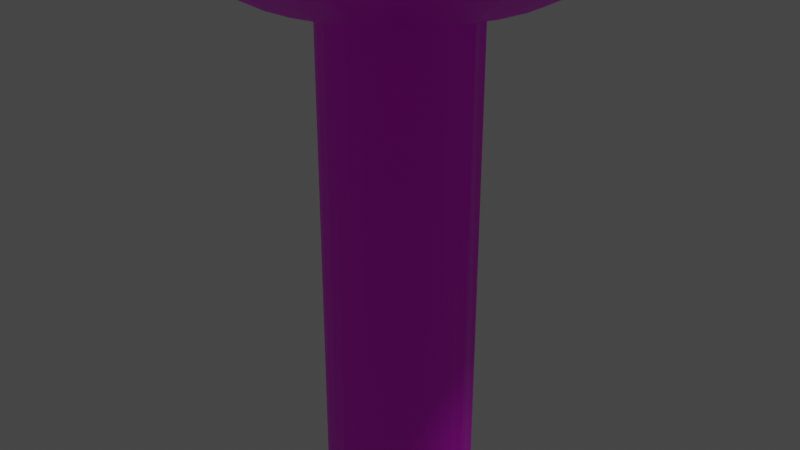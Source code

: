 # Source: SakuraTree.blend  (saved by Blender 3.4.6; exported with 4.5.12 LTS)
import bpy
from mathutils import Matrix  # noqa: F401  (used for matrix-valued properties, if any)

bpy.ops.wm.read_factory_settings(use_empty=True)
scene = bpy.context.scene
scene.name = 'Scene'

# ---- collections
col_collection = bpy.data.collections.new('Collection'); scene.collection.children.link(col_collection)

# ---- images (referenced by path relative to the original .blend; pixels are not part of the script)
import os
ASSET_DIR = os.environ.get("B2B_ASSET_DIR", "")  # directory of the original .blend (textures are referenced by path, not embedded)
HERE = os.path.dirname(os.path.abspath(__file__))  # packed textures are extracted next to this script under _unpacked/

def load_image(name, relpath, width, height, colorspace="sRGB"):
    """Load a texture the original file referenced (path relative to the .blend, or extracted next to this script)."""
    p = next((c for c in (os.path.join(HERE, relpath), os.path.join(ASSET_DIR, relpath)) if relpath and os.path.exists(c)), "")
    if p:
        img = bpy.data.images.load(p, check_existing=True)
        img.name = name
    else:  # same state as the original file: an image datablock whose file is absent (Cycles renders it pink)
        img = bpy.data.images.new(name, width, height)
        img.source = "FILE"
        img.filepath = "//" + (relpath or name)
    img.colorspace_settings.name = colorspace
    return img
img_sakuratreeuv_sphere_png = load_image('SakuraTreeUV-Sphere.png', 'SakuraTreeUV-Sphere.png', 1024, 1024, 'sRGB')
img_sakuratreeuv_cylinder_png = load_image('SakuraTreeUV-Cylinder.png', 'SakuraTreeUV-Cylinder.png', 1024, 1024, 'sRGB')

# ---- materials (node trees are filled in below, after node groups)
mat_material_001 = bpy.data.materials.new('Material.001')
mat_material_001.use_transparent_shadow = False
mat_material_002 = bpy.data.materials.new('Material.002')
mat_material_002.use_transparent_shadow = False

# ---- material node trees
mat_material_001.use_nodes = True; mat_material_001.node_tree.nodes.clear()
_N = mat_material_001.node_tree.nodes; _L = mat_material_001.node_tree.links
n0 = _N.new('ShaderNodeBsdfPrincipled'); n0.name = 'Principled BSDF'; n0.location = (10, 300)
n0.distribution = 'GGX'
n0.subsurface_method = 'RANDOM_WALK_SKIN'
n0.inputs[3].default_value = 1.45
n0.inputs[27].default_value = (0.0, 0.0, 0.0, 1.0)
n0.inputs[28].default_value = 1.0
n1 = _N.new('ShaderNodeOutputMaterial'); n1.name = 'Material Output'; n1.location = (300, 300)
n2 = _N.new('ShaderNodeTexImage'); n2.name = 'Image Texture'; n2.location = (-280, 271)
n2.image = img_sakuratreeuv_sphere_png
_L.new(n0.outputs[0], n1.inputs[0])
_L.new(n2.outputs[0], n0.inputs[0])
n1.is_active_output = True
mat_material_002.use_nodes = True; mat_material_002.node_tree.nodes.clear()
_N = mat_material_002.node_tree.nodes; _L = mat_material_002.node_tree.links
n0 = _N.new('ShaderNodeBsdfPrincipled'); n0.name = 'Principled BSDF'; n0.location = (10, 300)
n0.distribution = 'GGX'
n0.subsurface_method = 'RANDOM_WALK_SKIN'
n0.inputs[3].default_value = 1.45
n0.inputs[27].default_value = (0.0, 0.0, 0.0, 1.0)
n0.inputs[28].default_value = 1.0
n1 = _N.new('ShaderNodeOutputMaterial'); n1.name = 'Material Output'; n1.location = (300, 300)
n2 = _N.new('ShaderNodeTexImage'); n2.name = 'Image Texture'; n2.location = (-280, 271)
n2.image = img_sakuratreeuv_cylinder_png
_L.new(n0.outputs[0], n1.inputs[0])
_L.new(n2.outputs[0], n0.inputs[0])
n1.is_active_output = True

# ---- world
world_world = bpy.data.worlds.new('World'); scene.world = world_world
world_world.use_nodes = True; world_world.node_tree.nodes.clear()
_N = world_world.node_tree.nodes; _L = world_world.node_tree.links
n0 = _N.new('ShaderNodeOutputWorld'); n0.name = 'World Output'; n0.location = (300, 300)
n1 = _N.new('ShaderNodeBackground'); n1.name = 'Background'; n1.location = (10, 300)
n1.inputs[0].default_value = (0.05088, 0.05088, 0.05088, 1.0)
_L.new(n1.outputs[0], n0.inputs[0])
n0.is_active_output = True
world_world.color = (0.05088, 0.05088, 0.05088)
world_world.use_sun_shadow = False
world_world.sun_shadow_jitter_overblur = 0.0

# ---- cameras
cam_camera = bpy.data.cameras.new('Camera')
cam_camera.clip_end = 100.0
cam_camera.ortho_scale = 7.314

# ---- lights
light_light = bpy.data.lights.new('Light', 'POINT')
light_light.transmission_factor = 0.0
light_light.energy = 1000.0
light_light.shadow_soft_size = 0.1
light_light.shadow_maximum_resolution = 0.006
light_light.use_absolute_resolution = True

# ---- meshes
me_sphere = bpy.data.meshes.new('Sphere')
me_sphere.from_pydata([(0.0, 0.5556, 0.8315), (0.0, 0.8315, 0.5556), (0.0, 0.9808, 0.1951), (0.0, 1.0, 0.0), (0.0, 0.9808, -0.1951), (0.0, 0.8315, -0.5556), (0.03806, 0.1913, 0.9808), (0.07466, 0.3753, 0.9239), (0.1084, 0.5449, 0.8315), (0.1379, 0.6935, 0.7071), (0.1622, 0.8155, 0.5556), (0.1802, 0.9061, 0.3827), (0.1913, 0.9619, 0.1951), (0.1951, 0.9808, 0.0), (0.1913, 0.9619, -0.1951), (0.1802, 0.9061, -0.3827), (0.1622, 0.8155, -0.5556), (0.1379, 0.6935, -0.7071), (0.1084, 0.5449, -0.8315), (0.07466, 0.3753, -0.9239), (0.03806, 0.1913, -0.9808), (0.07466, 0.1802, 0.9808), (0.1464, 0.3536, 0.9239), (0.2126, 0.5133, 0.8315), (0.2706, 0.6533, 0.7071), (0.3182, 0.7682, 0.5556), (0.3536, 0.8536, 0.3827), (0.3753, 0.9061, 0.1951), (0.3827, 0.9239, 0.0), (0.3753, 0.9061, -0.1951), (0.3536, 0.8536, -0.3827), (0.3182, 0.7682, -0.5556), (0.2706, 0.6533, -0.7071), (0.2126, 0.5133, -0.8315), (0.1464, 0.3536, -0.9239), (0.07466, 0.1802, -0.9808), (0.1084, 0.1622, 0.9808), (0.2126, 0.3182, 0.9239), (0.3087, 0.4619, 0.8315), (0.3928, 0.5879, 0.7071), (0.4619, 0.6913, 0.5556), (0.5133, 0.7682, 0.3827), (0.5449, 0.8155, 0.1951), (0.5556, 0.8315, 0.0), (0.5449, 0.8155, -0.1951), (0.5133, 0.7682, -0.3827), (0.4619, 0.6913, -0.5556), (0.3928, 0.5879, -0.7071), (0.3087, 0.4619, -0.8315), (0.2126, 0.3182, -0.9239), (0.1084, 0.1622, -0.9808), (0.1379, 0.1379, 0.9808), (0.2706, 0.2706, 0.9239), (0.3928, 0.3928, 0.8315), (0.5, 0.5, 0.7071), (0.5879, 0.5879, 0.5556), (0.6533, 0.6533, 0.3827), (0.6935, 0.6935, 0.1951), (0.7071, 0.7071, 0.0), (0.6935, 0.6935, -0.1951), (0.6533, 0.6533, -0.3827), (0.5879, 0.5879, -0.5556), (0.5, 0.5, -0.7071), (0.3928, 0.3928, -0.8315), (0.2706, 0.2706, -0.9239), (0.1379, 0.1379, -0.9808), (0.1622, 0.1084, 0.9808), (0.3182, 0.2126, 0.9239), (0.4619, 0.3087, 0.8315), (0.5879, 0.3928, 0.7071), (0.6913, 0.4619, 0.5556), (0.7682, 0.5133, 0.3827), (0.8155, 0.5449, 0.1951), (0.8315, 0.5556, 0.0), (0.8155, 0.5449, -0.1951), (0.7682, 0.5133, -0.3827), (0.6913, 0.4619, -0.5556), (0.5879, 0.3928, -0.7071), (0.4619, 0.3087, -0.8315), (0.3182, 0.2126, -0.9239), (0.1622, 0.1084, -0.9808), (0.0, 0.0, 1.0), (0.1802, 0.07466, 0.9808), (0.3536, 0.1464, 0.9239), (0.5133, 0.2126, 0.8315), (0.6533, 0.2706, 0.7071), (0.7682, 0.3182, 0.5556), (0.8536, 0.3536, 0.3827), (0.9061, 0.3753, 0.1951), (0.9239, 0.3827, 0.0), (0.9061, 0.3753, -0.1951), (0.8536, 0.3536, -0.3827), (0.7682, 0.3182, -0.5556), (0.6533, 0.2706, -0.7071), (0.5133, 0.2126, -0.8315), (0.3536, 0.1464, -0.9239), (0.1802, 0.07466, -0.9808), (0.1913, 0.03806, 0.9808), (0.3753, 0.07466, 0.9239), (0.5449, 0.1084, 0.8315), (0.6935, 0.1379, 0.7071), (0.8155, 0.1622, 0.5556), (0.9061, 0.1802, 0.3827), (0.9619, 0.1913, 0.1951), (0.9808, 0.1951, 0.0), (0.9619, 0.1913, -0.1951), (0.9061, 0.1802, -0.3827), (0.8155, 0.1622, -0.5556), (0.6935, 0.1379, -0.7071), (0.5449, 0.1084, -0.8315), (0.3753, 0.07466, -0.9239), (0.1913, 0.03806, -0.9808), (0.1951, -1.118e-08, 0.9808), (0.3827, -2.235e-08, 0.9239), (0.5556, -5.215e-08, 0.8315), (0.7071, 1.49e-08, 0.7071), (0.8315, -8.941e-08, 0.5556), (0.9239, 4.47e-08, 0.3827), (0.9808, -8.941e-08, 0.1951), (1.0, -1.639e-07, 0.0), (0.9808, -8.941e-08, -0.1951), (0.9239, 4.47e-08, -0.3827), (0.8315, -8.941e-08, -0.5556), (0.7071, 1.49e-08, -0.7071), (0.5556, -5.215e-08, -0.8315), (0.3827, -2.235e-08, -0.9239), (0.1951, -1.118e-08, -0.9808), (0.1913, -0.03806, 0.9808), (0.3753, -0.07466, 0.9239), (0.5449, -0.1084, 0.8315), (0.6935, -0.1379, 0.7071), (0.8155, -0.1622, 0.5556), (0.9061, -0.1802, 0.3827), (0.9619, -0.1913, 0.1951), (0.9808, -0.1951, 0.0), (0.9619, -0.1913, -0.1951), (0.9061, -0.1802, -0.3827), (0.8155, -0.1622, -0.5556), (0.6935, -0.1379, -0.7071), (0.5449, -0.1084, -0.8315), (0.3753, -0.07466, -0.9239), (0.1913, -0.03806, -0.9808), (0.1802, -0.07466, 0.9808), (0.3536, -0.1464, 0.9239), (0.5133, -0.2126, 0.8315), (0.6533, -0.2706, 0.7071), (0.7682, -0.3182, 0.5556), (0.8536, -0.3536, 0.3827), (0.9061, -0.3753, 0.1951), (0.9239, -0.3827, 0.0), (0.9061, -0.3753, -0.1951), (0.8536, -0.3536, -0.3827), (0.7682, -0.3182, -0.5556), (0.6533, -0.2706, -0.7071), (0.5133, -0.2126, -0.8315), (0.3536, -0.1464, -0.9239), (0.1802, -0.07466, -0.9808), (0.1622, -0.1084, 0.9808), (0.3182, -0.2126, 0.9239), (0.4619, -0.3087, 0.8315), (0.5879, -0.3928, 0.7071), (0.6913, -0.4619, 0.5556), (0.7682, -0.5133, 0.3827), (0.8155, -0.5449, 0.1951), (0.8315, -0.5556, 0.0), (0.8155, -0.5449, -0.1951), (0.7682, -0.5133, -0.3827), (0.6913, -0.4619, -0.5556), (0.5879, -0.3928, -0.7071), (0.4619, -0.3087, -0.8315), (0.3182, -0.2126, -0.9239), (0.1622, -0.1084, -0.9808), (0.1379, -0.1379, 0.9808), (0.2706, -0.2706, 0.9239), (0.3928, -0.3928, 0.8315), (0.5, -0.5, 0.7071), (0.5879, -0.5879, 0.5556), (0.6533, -0.6533, 0.3827), (0.6935, -0.6935, 0.1951), (0.7071, -0.7071, 0.0), (0.6935, -0.6935, -0.1951), (0.6533, -0.6533, -0.3827), (0.5879, -0.5879, -0.5556), (0.5, -0.5, -0.7071), (0.3928, -0.3928, -0.8315), (0.2706, -0.2706, -0.9239), (0.1379, -0.1379, -0.9808), (0.1084, -0.1622, 0.9808), (0.2126, -0.3182, 0.9239), (0.3087, -0.4619, 0.8315), (0.3928, -0.5879, 0.7071), (0.4619, -0.6913, 0.5556), (0.5133, -0.7682, 0.3827), (0.5449, -0.8155, 0.1951), (0.5556, -0.8315, 0.0), (0.5449, -0.8155, -0.1951), (0.5133, -0.7682, -0.3827), (0.4619, -0.6913, -0.5556), (0.3928, -0.5879, -0.7071), (0.3087, -0.4619, -0.8315), (0.2126, -0.3182, -0.9239), (0.1084, -0.1622, -0.9808), (0.07466, -0.1802, 0.9808), (0.1464, -0.3536, 0.9239), (0.2126, -0.5133, 0.8315), (0.2706, -0.6533, 0.7071), (0.3182, -0.7682, 0.5556), (0.3536, -0.8536, 0.3827), (0.3753, -0.9061, 0.1951), (0.3827, -0.9239, 0.0), (0.3753, -0.9061, -0.1951), (0.3536, -0.8536, -0.3827), (0.3182, -0.7682, -0.5556), (0.2706, -0.6533, -0.7071), (0.2126, -0.5133, -0.8315), (0.1464, -0.3536, -0.9239), (0.07466, -0.1802, -0.9808), (0.03806, -0.1913, 0.9808), (0.07466, -0.3753, 0.9239), (0.1084, -0.5449, 0.8315), (0.1379, -0.6935, 0.7071), (0.1622, -0.8155, 0.5556), (0.1802, -0.9061, 0.3827), (0.1913, -0.9619, 0.1951), (0.1951, -0.9808, 0.0), (0.1913, -0.9619, -0.1951), (0.1802, -0.9061, -0.3827), (0.1622, -0.8155, -0.5556), (0.1379, -0.6935, -0.7071), (0.1084, -0.5449, -0.8315), (0.07466, -0.3753, -0.9239), (0.03806, -0.1913, -0.9808), (-7.451e-09, -0.1951, 0.9808), (-5.215e-08, -0.3827, 0.9239), (-9.686e-08, -0.5556, 0.8315), (-1.49e-08, -0.7071, 0.7071), (-1.043e-07, -0.8315, 0.5556), (2.98e-08, -0.9239, 0.3827), (-1.341e-07, -0.9808, 0.1951), (-3.278e-07, -1.0, 0.0), (-1.341e-07, -0.9808, -0.1951), (2.98e-08, -0.9239, -0.3827), (-1.043e-07, -0.8315, -0.5556), (-1.49e-08, -0.7071, -0.7071), (-9.686e-08, -0.5556, -0.8315), (-5.215e-08, -0.3827, -0.9239), (-7.451e-09, -0.1951, -0.9808), (-0.03806, -0.1913, 0.9808), (-0.07466, -0.3753, 0.9239), (-0.1084, -0.5449, 0.8315), (-0.1379, -0.6935, 0.7071), (-0.1622, -0.8155, 0.5556), (-0.1802, -0.9061, 0.3827), (-0.1913, -0.9619, 0.1951), (-0.1951, -0.9808, 0.0), (-0.1913, -0.9619, -0.1951), (-0.1802, -0.9061, -0.3827), (-0.1622, -0.8155, -0.5556), (-0.1379, -0.6935, -0.7071), (-0.1084, -0.5449, -0.8315), (-0.07466, -0.3753, -0.9239), (-0.03806, -0.1913, -0.9808), (-0.07466, -0.1802, 0.9808), (-0.1464, -0.3536, 0.9239), (-0.2126, -0.5133, 0.8315), (-0.2706, -0.6533, 0.7071), (-0.3182, -0.7682, 0.5556), (-0.3536, -0.8536, 0.3827), (-0.3753, -0.9061, 0.1951), (-0.3827, -0.9239, 0.0), (-0.3753, -0.9061, -0.1951), (-0.3536, -0.8536, -0.3827), (-0.3182, -0.7682, -0.5556), (-0.2706, -0.6533, -0.7071), (-0.2126, -0.5133, -0.8315), (-0.1464, -0.3536, -0.9239), (-0.07466, -0.1802, -0.9808), (-0.1084, -0.1622, 0.9808), (-0.2126, -0.3182, 0.9239), (-0.3087, -0.4619, 0.8315), (-0.3928, -0.5879, 0.7071), (-0.4619, -0.6913, 0.5556), (-0.5133, -0.7682, 0.3827), (-0.5449, -0.8155, 0.1951), (-0.5556, -0.8315, 0.0), (-0.5449, -0.8155, -0.1951), (-0.5133, -0.7682, -0.3827), (-0.4619, -0.6913, -0.5556), (-0.3928, -0.5879, -0.7071), (-0.3087, -0.4619, -0.8315), (-0.2126, -0.3182, -0.9239), (-0.1084, -0.1622, -0.9808), (-0.1379, -0.1379, 0.9808), (-0.2706, -0.2706, 0.9239), (-0.3928, -0.3928, 0.8315), (-0.5, -0.5, 0.7071), (-0.5879, -0.5879, 0.5556), (-0.6533, -0.6533, 0.3827), (-0.6935, -0.6935, 0.1951), (-0.7071, -0.7071, 0.0), (-0.6935, -0.6935, -0.1951), (-0.6533, -0.6533, -0.3827), (-0.5879, -0.5879, -0.5556), (-0.5, -0.5, -0.7071), (-0.3928, -0.3928, -0.8315), (-0.2706, -0.2706, -0.9239), (-0.1379, -0.1379, -0.9808), (0.0, 0.0, -1.0), (-0.1622, -0.1084, 0.9808), (-0.3182, -0.2126, 0.9239), (-0.4619, -0.3087, 0.8315), (-0.5879, -0.3928, 0.7071), (-0.6913, -0.4619, 0.5556), (-0.7682, -0.5133, 0.3827), (-0.8155, -0.5449, 0.1951), (-0.8315, -0.5556, 0.0), (-0.8155, -0.5449, -0.1951), (-0.7682, -0.5133, -0.3827), (-0.6913, -0.4619, -0.5556), (-0.5879, -0.3928, -0.7071), (-0.4619, -0.3087, -0.8315), (-0.3182, -0.2126, -0.9239), (-0.1622, -0.1084, -0.9808), (-0.1802, -0.07466, 0.9808), (-0.3536, -0.1464, 0.9239), (-0.5133, -0.2126, 0.8315), (-0.6533, -0.2706, 0.7071), (-0.7682, -0.3182, 0.5556), (-0.8536, -0.3536, 0.3827), (-0.9061, -0.3753, 0.1951), (-0.9239, -0.3827, 0.0), (-0.9061, -0.3753, -0.1951), (-0.8536, -0.3536, -0.3827), (-0.7682, -0.3182, -0.5556), (-0.6533, -0.2706, -0.7071), (-0.5133, -0.2126, -0.8315), (-0.3536, -0.1464, -0.9239), (-0.1802, -0.07466, -0.9808), (-0.1913, -0.03806, 0.9808), (-0.3753, -0.07466, 0.9239), (-0.5449, -0.1084, 0.8315), (-0.6935, -0.1379, 0.7071), (-0.8155, -0.1622, 0.5556), (-0.9061, -0.1802, 0.3827), (-0.9619, -0.1913, 0.1951), (-0.9808, -0.1951, 0.0), (-0.9619, -0.1913, -0.1951), (-0.9061, -0.1802, -0.3827), (-0.8155, -0.1622, -0.5556), (-0.6935, -0.1379, -0.7071), (-0.5449, -0.1084, -0.8315), (-0.3753, -0.07466, -0.9239), (-0.1913, -0.03806, -0.9808), (-0.1951, 1.863e-08, 0.9808), (-0.3827, 5.215e-08, 0.9239), (-0.5556, 1.49e-07, 0.8315), (-0.7071, 2.98e-08, 0.7071), (-0.8315, 1.639e-07, 0.5556), (-0.9239, 1.49e-08, 0.3827), (-0.9808, 2.682e-07, 0.1951), (-1.0, 4.47e-07, 0.0), (-0.9808, 2.682e-07, -0.1951), (-0.9239, 1.49e-08, -0.3827), (-0.8315, 1.639e-07, -0.5556), (-0.7071, 2.98e-08, -0.7071), (-0.5556, 1.49e-07, -0.8315), (-0.3827, 5.215e-08, -0.9239), (-0.1951, 1.863e-08, -0.9808), (-0.1913, 0.03806, 0.9808), (-0.3753, 0.07466, 0.9239), (-0.5449, 0.1084, 0.8315), (-0.6935, 0.1379, 0.7071), (-0.8155, 0.1622, 0.5556), (-0.9061, 0.1802, 0.3827), (-0.9619, 0.1913, 0.1951), (-0.9808, 0.1951, 0.0), (-0.9619, 0.1913, -0.1951), (-0.9061, 0.1802, -0.3827), (-0.8155, 0.1622, -0.5556), (-0.6935, 0.1379, -0.7071), (-0.5449, 0.1084, -0.8315), (-0.3753, 0.07466, -0.9239), (-0.1913, 0.03806, -0.9808), (-0.1802, 0.07466, 0.9808), (-0.3536, 0.1464, 0.9239), (-0.5133, 0.2126, 0.8315), (-0.6533, 0.2706, 0.7071), (-0.7682, 0.3182, 0.5556), (-0.8536, 0.3536, 0.3827), (-0.9061, 0.3753, 0.1951), (-0.9239, 0.3827, 0.0), (-0.9061, 0.3753, -0.1951), (-0.8536, 0.3536, -0.3827), (-0.7682, 0.3182, -0.5556), (-0.6533, 0.2706, -0.7071), (-0.5133, 0.2126, -0.8315), (-0.3536, 0.1464, -0.9239), (-0.1802, 0.07466, -0.9808), (-0.1622, 0.1084, 0.9808), (-0.3182, 0.2126, 0.9239), (-0.4619, 0.3087, 0.8315), (-0.5879, 0.3928, 0.7071), (-0.6913, 0.4619, 0.5556), (-0.7682, 0.5133, 0.3827), (-0.8155, 0.5449, 0.1951), (-0.8315, 0.5556, 0.0), (-0.8155, 0.5449, -0.1951), (-0.7682, 0.5133, -0.3827), (-0.6913, 0.4619, -0.5556), (-0.5879, 0.3928, -0.7071), (-0.4619, 0.3087, -0.8315), (-0.3182, 0.2126, -0.9239), (-0.1622, 0.1084, -0.9808), (-0.1379, 0.1379, 0.9808), (-0.2706, 0.2706, 0.9239), (-0.3928, 0.3928, 0.8315), (-0.5, 0.5, 0.7071), (-0.5879, 0.5879, 0.5556), (-0.6533, 0.6533, 0.3827), (-0.6935, 0.6935, 0.1951), (-0.7071, 0.7071, 0.0), (-0.6935, 0.6935, -0.1951), (-0.6533, 0.6533, -0.3827), (-0.5879, 0.5879, -0.5556), (-0.5, 0.5, -0.7071), (-0.3928, 0.3928, -0.8315), (-0.2706, 0.2706, -0.9239), (-0.1379, 0.1379, -0.9808), (-0.1084, 0.1622, 0.9808), (-0.2126, 0.3182, 0.9239), (-0.3087, 0.4619, 0.8315), (-0.3928, 0.5879, 0.7071), (-0.4619, 0.6913, 0.5556), (-0.5133, 0.7682, 0.3827), (-0.5449, 0.8155, 0.1951), (-0.5556, 0.8315, 0.0), (-0.5449, 0.8155, -0.1951), (-0.5133, 0.7682, -0.3827), (-0.4619, 0.6913, -0.5556), (-0.3928, 0.5879, -0.7071), (-0.3087, 0.4619, -0.8315), (-0.2126, 0.3182, -0.9239), (-0.1084, 0.1622, -0.9808), (-0.07466, 0.1802, 0.9808), (-0.1464, 0.3536, 0.9239), (-0.2126, 0.5133, 0.8315), (-0.2706, 0.6533, 0.7071), (-0.3182, 0.7682, 0.5556), (-0.3536, 0.8536, 0.3827), (-0.3753, 0.9061, 0.1951), (-0.3827, 0.9239, 0.0), (-0.3753, 0.9061, -0.1951), (-0.3536, 0.8536, -0.3827), (-0.3182, 0.7682, -0.5556), (-0.2706, 0.6533, -0.7071), (-0.2126, 0.5133, -0.8315), (-0.1464, 0.3536, -0.9239), (-0.07466, 0.1802, -0.9808), (-0.03806, 0.1913, 0.9808), (-0.07466, 0.3753, 0.9239), (-0.1084, 0.5449, 0.8315), (-0.1379, 0.6935, 0.7071), (-0.1622, 0.8155, 0.5556), (-0.1802, 0.9061, 0.3827), (-0.1913, 0.9619, 0.1951), (-0.1951, 0.9808, 0.0), (-0.1913, 0.9619, -0.1951), (-0.1802, 0.9061, -0.3827), (-0.1622, 0.8155, -0.5556), (-0.1379, 0.6935, -0.7071), (-0.1084, 0.5449, -0.8315), (-0.07466, 0.3753, -0.9239), (-0.03806, 0.1913, -0.9808), (1.49e-08, 0.1951, 0.9808), (6.706e-08, 0.3827, 0.9239), (8.941e-08, 0.7071, 0.7071), (5.96e-08, 0.9239, 0.3827), (5.96e-08, 0.9239, -0.3827), (8.941e-08, 0.7071, -0.7071), (2.161e-07, 0.5556, -0.8315), (6.706e-08, 0.3827, -0.9239), (1.49e-08, 0.1951, -0.9808)], [], [(473, 81, 6), (307, 481, 20), (4, 3, 13, 14), (474, 473, 6, 7), (477, 4, 14, 15), (0, 474, 7, 8), (5, 477, 15, 16), (475, 0, 8, 9), (478, 5, 16, 17), (1, 475, 9, 10), (479, 478, 17, 18), (476, 1, 10, 11), (480, 479, 18, 19), (2, 476, 11, 12), (481, 480, 19, 20), (3, 2, 12, 13), (12, 11, 26, 27), (20, 19, 34, 35), (13, 12, 27, 28), (6, 81, 21), (307, 20, 35), (14, 13, 28, 29), (7, 6, 21, 22), (15, 14, 29, 30), (8, 7, 22, 23), (16, 15, 30, 31), (9, 8, 23, 24), (17, 16, 31, 32), (10, 9, 24, 25), (18, 17, 32, 33), (11, 10, 25, 26), (19, 18, 33, 34), (31, 30, 45, 46), (24, 23, 38, 39), (32, 31, 46, 47), (25, 24, 39, 40), (33, 32, 47, 48), (26, 25, 40, 41), (34, 33, 48, 49), (27, 26, 41, 42), (35, 34, 49, 50), (28, 27, 42, 43), (21, 81, 36), (307, 35, 50), (29, 28, 43, 44), (22, 21, 36, 37), (30, 29, 44, 45), (23, 22, 37, 38), (50, 49, 64, 65), (43, 42, 57, 58), (36, 81, 51), (307, 50, 65), (44, 43, 58, 59), (37, 36, 51, 52), (45, 44, 59, 60), (38, 37, 52, 53), (46, 45, 60, 61), (39, 38, 53, 54), (47, 46, 61, 62), (40, 39, 54, 55), (48, 47, 62, 63), (41, 40, 55, 56), (49, 48, 63, 64), (42, 41, 56, 57), (62, 61, 76, 77), (55, 54, 69, 70), (63, 62, 77, 78), (56, 55, 70, 71), (64, 63, 78, 79), (57, 56, 71, 72), (65, 64, 79, 80), (58, 57, 72, 73), (51, 81, 66), (307, 65, 80), (59, 58, 73, 74), (52, 51, 66, 67), (60, 59, 74, 75), (53, 52, 67, 68), (61, 60, 75, 76), (54, 53, 68, 69), (66, 81, 82), (307, 80, 96), (74, 73, 89, 90), (67, 66, 82, 83), (75, 74, 90, 91), (68, 67, 83, 84), (76, 75, 91, 92), (69, 68, 84, 85), (77, 76, 92, 93), (70, 69, 85, 86), (78, 77, 93, 94), (71, 70, 86, 87), (79, 78, 94, 95), (72, 71, 87, 88), (80, 79, 95, 96), (73, 72, 88, 89), (86, 85, 100, 101), (94, 93, 108, 109), (87, 86, 101, 102), (95, 94, 109, 110), (88, 87, 102, 103), (96, 95, 110, 111), (89, 88, 103, 104), (82, 81, 97), (307, 96, 111), (90, 89, 104, 105), (83, 82, 97, 98), (91, 90, 105, 106), (84, 83, 98, 99), (92, 91, 106, 107), (85, 84, 99, 100), (93, 92, 107, 108), (105, 104, 119, 120), (98, 97, 112, 113), (106, 105, 120, 121), (99, 98, 113, 114), (107, 106, 121, 122), (100, 99, 114, 115), (108, 107, 122, 123), (101, 100, 115, 116), (109, 108, 123, 124), (102, 101, 116, 117), (110, 109, 124, 125), (103, 102, 117, 118), (111, 110, 125, 126), (104, 103, 118, 119), (97, 81, 112), (307, 111, 126), (124, 123, 138, 139), (117, 116, 131, 132), (125, 124, 139, 140), (118, 117, 132, 133), (126, 125, 140, 141), (119, 118, 133, 134), (112, 81, 127), (307, 126, 141), (120, 119, 134, 135), (113, 112, 127, 128), (121, 120, 135, 136), (114, 113, 128, 129), (122, 121, 136, 137), (115, 114, 129, 130), (123, 122, 137, 138), (116, 115, 130, 131), (128, 127, 142, 143), (136, 135, 150, 151), (129, 128, 143, 144), (137, 136, 151, 152), (130, 129, 144, 145), (138, 137, 152, 153), (131, 130, 145, 146), (139, 138, 153, 154), (132, 131, 146, 147), (140, 139, 154, 155), (133, 132, 147, 148), (141, 140, 155, 156), (134, 133, 148, 149), (127, 81, 142), (307, 141, 156), (135, 134, 149, 150), (147, 146, 161, 162), (155, 154, 169, 170), (148, 147, 162, 163), (156, 155, 170, 171), (149, 148, 163, 164), (142, 81, 157), (307, 156, 171), (150, 149, 164, 165), (143, 142, 157, 158), (151, 150, 165, 166), (144, 143, 158, 159), (152, 151, 166, 167), (145, 144, 159, 160), (153, 152, 167, 168), (146, 145, 160, 161), (154, 153, 168, 169), (166, 165, 180, 181), (159, 158, 173, 174), (167, 166, 181, 182), (160, 159, 174, 175), (168, 167, 182, 183), (161, 160, 175, 176), (169, 168, 183, 184), (162, 161, 176, 177), (170, 169, 184, 185), (163, 162, 177, 178), (171, 170, 185, 186), (164, 163, 178, 179), (157, 81, 172), (307, 171, 186), (165, 164, 179, 180), (158, 157, 172, 173), (185, 184, 199, 200), (178, 177, 192, 193), (186, 185, 200, 201), (179, 178, 193, 194), (172, 81, 187), (307, 186, 201), (180, 179, 194, 195), (173, 172, 187, 188), (181, 180, 195, 196), (174, 173, 188, 189), (182, 181, 196, 197), (175, 174, 189, 190), (183, 182, 197, 198), (176, 175, 190, 191), (184, 183, 198, 199), (177, 176, 191, 192), (197, 196, 211, 212), (190, 189, 204, 205), (198, 197, 212, 213), (191, 190, 205, 206), (199, 198, 213, 214), (192, 191, 206, 207), (200, 199, 214, 215), (193, 192, 207, 208), (201, 200, 215, 216), (194, 193, 208, 209), (187, 81, 202), (307, 201, 216), (195, 194, 209, 210), (188, 187, 202, 203), (196, 195, 210, 211), (189, 188, 203, 204), (216, 215, 230, 231), (209, 208, 223, 224), (202, 81, 217), (307, 216, 231), (210, 209, 224, 225), (203, 202, 217, 218), (211, 210, 225, 226), (204, 203, 218, 219), (212, 211, 226, 227), (205, 204, 219, 220), (213, 212, 227, 228), (206, 205, 220, 221), (214, 213, 228, 229), (207, 206, 221, 222), (215, 214, 229, 230), (208, 207, 222, 223), (220, 219, 234, 235), (228, 227, 242, 243), (221, 220, 235, 236), (229, 228, 243, 244), (222, 221, 236, 237), (230, 229, 244, 245), (223, 222, 237, 238), (231, 230, 245, 246), (224, 223, 238, 239), (217, 81, 232), (307, 231, 246), (225, 224, 239, 240), (218, 217, 232, 233), (226, 225, 240, 241), (219, 218, 233, 234), (227, 226, 241, 242), (239, 238, 253, 254), (232, 81, 247), (307, 246, 261), (240, 239, 254, 255), (233, 232, 247, 248), (241, 240, 255, 256), (234, 233, 248, 249), (242, 241, 256, 257), (235, 234, 249, 250), (243, 242, 257, 258), (236, 235, 250, 251), (244, 243, 258, 259), (237, 236, 251, 252), (245, 244, 259, 260), (238, 237, 252, 253), (246, 245, 260, 261), (258, 257, 272, 273), (251, 250, 265, 266), (259, 258, 273, 274), (252, 251, 266, 267), (260, 259, 274, 275), (253, 252, 267, 268), (261, 260, 275, 276), (254, 253, 268, 269), (247, 81, 262), (307, 261, 276), (255, 254, 269, 270), (248, 247, 262, 263), (256, 255, 270, 271), (249, 248, 263, 264), (257, 256, 271, 272), (250, 249, 264, 265), (262, 81, 277), (307, 276, 291), (270, 269, 284, 285), (263, 262, 277, 278), (271, 270, 285, 286), (264, 263, 278, 279), (272, 271, 286, 287), (265, 264, 279, 280), (273, 272, 287, 288), (266, 265, 280, 281), (274, 273, 288, 289), (267, 266, 281, 282), (275, 274, 289, 290), (268, 267, 282, 283), (276, 275, 290, 291), (269, 268, 283, 284), (281, 280, 295, 296), (289, 288, 303, 304), (282, 281, 296, 297), (290, 289, 304, 305), (283, 282, 297, 298), (291, 290, 305, 306), (284, 283, 298, 299), (277, 81, 292), (307, 291, 306), (285, 284, 299, 300), (278, 277, 292, 293), (286, 285, 300, 301), (279, 278, 293, 294), (287, 286, 301, 302), (280, 279, 294, 295), (288, 287, 302, 303), (300, 299, 315, 316), (293, 292, 308, 309), (301, 300, 316, 317), (294, 293, 309, 310), (302, 301, 317, 318), (295, 294, 310, 311), (303, 302, 318, 319), (296, 295, 311, 312), (304, 303, 319, 320), (297, 296, 312, 313), (305, 304, 320, 321), (298, 297, 313, 314), (306, 305, 321, 322), (299, 298, 314, 315), (292, 81, 308), (307, 306, 322), (320, 319, 334, 335), (313, 312, 327, 328), (321, 320, 335, 336), (314, 313, 328, 329), (322, 321, 336, 337), (315, 314, 329, 330), (308, 81, 323), (307, 322, 337), (316, 315, 330, 331), (309, 308, 323, 324), (317, 316, 331, 332), (310, 309, 324, 325), (318, 317, 332, 333), (311, 310, 325, 326), (319, 318, 333, 334), (312, 311, 326, 327), (332, 331, 346, 347), (325, 324, 339, 340), (333, 332, 347, 348), (326, 325, 340, 341), (334, 333, 348, 349), (327, 326, 341, 342), (335, 334, 349, 350), (328, 327, 342, 343), (336, 335, 350, 351), (329, 328, 343, 344), (337, 336, 351, 352), (330, 329, 344, 345), (323, 81, 338), (307, 337, 352), (331, 330, 345, 346), (324, 323, 338, 339), (351, 350, 365, 366), (344, 343, 358, 359), (352, 351, 366, 367), (345, 344, 359, 360), (338, 81, 353), (307, 352, 367), (346, 345, 360, 361), (339, 338, 353, 354), (347, 346, 361, 362), (340, 339, 354, 355), (348, 347, 362, 363), (341, 340, 355, 356), (349, 348, 363, 364), (342, 341, 356, 357), (350, 349, 364, 365), (343, 342, 357, 358), (355, 354, 369, 370), (363, 362, 377, 378), (356, 355, 370, 371), (364, 363, 378, 379), (357, 356, 371, 372), (365, 364, 379, 380), (358, 357, 372, 373), (366, 365, 380, 381), (359, 358, 373, 374), (367, 366, 381, 382), (360, 359, 374, 375), (353, 81, 368), (307, 367, 382), (361, 360, 375, 376), (354, 353, 368, 369), (362, 361, 376, 377), (374, 373, 388, 389), (382, 381, 396, 397), (375, 374, 389, 390), (368, 81, 383), (307, 382, 397), (376, 375, 390, 391), (369, 368, 383, 384), (377, 376, 391, 392), (370, 369, 384, 385), (378, 377, 392, 393), (371, 370, 385, 386), (379, 378, 393, 394), (372, 371, 386, 387), (380, 379, 394, 395), (373, 372, 387, 388), (381, 380, 395, 396), (393, 392, 407, 408), (386, 385, 400, 401), (394, 393, 408, 409), (387, 386, 401, 402), (395, 394, 409, 410), (388, 387, 402, 403), (396, 395, 410, 411), (389, 388, 403, 404), (397, 396, 411, 412), (390, 389, 404, 405), (383, 81, 398), (307, 397, 412), (391, 390, 405, 406), (384, 383, 398, 399), (392, 391, 406, 407), (385, 384, 399, 400), (412, 411, 426, 427), (405, 404, 419, 420), (398, 81, 413), (307, 412, 427), (406, 405, 420, 421), (399, 398, 413, 414), (407, 406, 421, 422), (400, 399, 414, 415), (408, 407, 422, 423), (401, 400, 415, 416), (409, 408, 423, 424), (402, 401, 416, 417), (410, 409, 424, 425), (403, 402, 417, 418), (411, 410, 425, 426), (404, 403, 418, 419), (416, 415, 430, 431), (424, 423, 438, 439), (417, 416, 431, 432), (425, 424, 439, 440), (418, 417, 432, 433), (426, 425, 440, 441), (419, 418, 433, 434), (427, 426, 441, 442), (420, 419, 434, 435), (413, 81, 428), (307, 427, 442), (421, 420, 435, 436), (414, 413, 428, 429), (422, 421, 436, 437), (415, 414, 429, 430), (423, 422, 437, 438), (435, 434, 449, 450), (428, 81, 443), (307, 442, 457), (436, 435, 450, 451), (429, 428, 443, 444), (437, 436, 451, 452), (430, 429, 444, 445), (438, 437, 452, 453), (431, 430, 445, 446), (439, 438, 453, 454), (432, 431, 446, 447), (440, 439, 454, 455), (433, 432, 447, 448), (441, 440, 455, 456), (434, 433, 448, 449), (442, 441, 456, 457), (454, 453, 468, 469), (447, 446, 461, 462), (455, 454, 469, 470), (448, 447, 462, 463), (456, 455, 470, 471), (449, 448, 463, 464), (457, 456, 471, 472), (450, 449, 464, 465), (443, 81, 458), (307, 457, 472), (451, 450, 465, 466), (444, 443, 458, 459), (452, 451, 466, 467), (445, 444, 459, 460), (453, 452, 467, 468), (446, 445, 460, 461), (307, 472, 481), (466, 465, 3, 4), (459, 458, 473, 474), (467, 466, 4, 477), (460, 459, 474, 0), (468, 467, 477, 5), (461, 460, 0, 475), (469, 468, 5, 478), (462, 461, 475, 1), (470, 469, 478, 479), (463, 462, 1, 476), (471, 470, 479, 480), (464, 463, 476, 2), (472, 471, 480, 481), (465, 464, 2, 3), (458, 81, 473)])
_uv = me_sphere.uv_layers.new(name='UVMap')
_uv.uv.foreach_set('vector', [0.971, 0.1156, 0.9999, 0.1228, 0.971, 0.13, 0.09128, 0.3426, 0.05101, 0.3465, 0.05109, 0.3382, 0.7401, 0.1156, 0.769, 0.1156, 0.769, 0.13, 0.7401, 0.13, 0.9422, 0.1156, 0.971, 0.1156, 0.971, 0.13, 0.9422, 0.13, 0.7113, 0.1156, 0.7401, 0.1156, 0.7401, 0.13, 0.7113, 0.13, 0.9133, 0.1156, 0.9422, 0.1156, 0.9422, 0.13, 0.9133, 0.13, 0.6824, 0.1156, 0.7113, 0.1156, 0.7113, 0.13, 0.6824, 0.13, 0.8844, 0.1156, 0.9133, 0.1156, 0.9133, 0.13, 0.8844, 0.13, 0.6535, 0.1156, 0.6824, 0.1156, 0.6824, 0.13, 0.6535, 0.13, 0.8556, 0.1156, 0.8844, 0.1156, 0.8844, 0.13, 0.8556, 0.13, 0.6247, 0.1156, 0.6535, 0.1156, 0.6535, 0.13, 0.6247, 0.13, 0.8267, 0.1156, 0.8556, 0.1156, 0.8556, 0.13, 0.8267, 0.13, 0.5958, 0.1156, 0.6247, 0.1156, 0.6247, 0.13, 0.5958, 0.13, 0.7979, 0.1156, 0.8267, 0.1156, 0.8267, 0.13, 0.7979, 0.13, 0.05101, 0.3465, 0.007126, 0.3505, 0.007384, 0.3327, 0.05109, 0.3382, 0.769, 0.1156, 0.7979, 0.1156, 0.7979, 0.13, 0.769, 0.13, 0.7979, 0.13, 0.8267, 0.13, 0.8267, 0.1444, 0.7979, 0.1444, 0.05109, 0.3382, 0.007384, 0.3327, 0.01141, 0.3153, 0.05292, 0.3301, 0.769, 0.13, 0.7979, 0.13, 0.7979, 0.1444, 0.769, 0.1444, 0.971, 0.13, 0.9999, 0.1372, 0.971, 0.1444, 0.09128, 0.3426, 0.05109, 0.3382, 0.05292, 0.3301, 0.7401, 0.13, 0.769, 0.13, 0.769, 0.1444, 0.7401, 0.1444, 0.9422, 0.13, 0.971, 0.13, 0.971, 0.1444, 0.9422, 0.1444, 0.7113, 0.13, 0.7401, 0.13, 0.7401, 0.1444, 0.7113, 0.1444, 0.9133, 0.13, 0.9422, 0.13, 0.9422, 0.1444, 0.9133, 0.1444, 0.6824, 0.13, 0.7113, 0.13, 0.7113, 0.1444, 0.6824, 0.1444, 0.8844, 0.13, 0.9133, 0.13, 0.9133, 0.1444, 0.8844, 0.1444, 0.6535, 0.13, 0.6824, 0.13, 0.6824, 0.1444, 0.6535, 0.1444, 0.8556, 0.13, 0.8844, 0.13, 0.8844, 0.1444, 0.8556, 0.1444, 0.6247, 0.13, 0.6535, 0.13, 0.6535, 0.1444, 0.6247, 0.1444, 0.8267, 0.13, 0.8556, 0.13, 0.8556, 0.1444, 0.8267, 0.1444, 0.5958, 0.13, 0.6247, 0.13, 0.6247, 0.1444, 0.5958, 0.1444, 0.6824, 0.1444, 0.7113, 0.1444, 0.7113, 0.1589, 0.6824, 0.1589, 0.8844, 0.1444, 0.9133, 0.1444, 0.9133, 0.1589, 0.8844, 0.1589, 0.6535, 0.1444, 0.6824, 0.1444, 0.6824, 0.1589, 0.6535, 0.1589, 0.8556, 0.1444, 0.8844, 0.1444, 0.8844, 0.1589, 0.8556, 0.1589, 0.6247, 0.1444, 0.6535, 0.1444, 0.6535, 0.1589, 0.6247, 0.1589, 0.8267, 0.1444, 0.8556, 0.1444, 0.8556, 0.1589, 0.8267, 0.1589, 0.5958, 0.1444, 0.6247, 0.1444, 0.6247, 0.1589, 0.5958, 0.1589, 0.7979, 0.1444, 0.8267, 0.1444, 0.8267, 0.1589, 0.7979, 0.1589, 0.05292, 0.3301, 0.01141, 0.3153, 0.01904, 0.2992, 0.05639, 0.3227, 0.769, 0.1444, 0.7979, 0.1444, 0.7979, 0.1589, 0.769, 0.1589, 0.971, 0.1444, 0.9999, 0.1516, 0.971, 0.1589, 0.09128, 0.3426, 0.05292, 0.3301, 0.05639, 0.3227, 0.7401, 0.1444, 0.769, 0.1444, 0.769, 0.1589, 0.7401, 0.1589, 0.9422, 0.1444, 0.971, 0.1444, 0.971, 0.1589, 0.9422, 0.1589, 0.7113, 0.1444, 0.7401, 0.1444, 0.7401, 0.1589, 0.7113, 0.1589, 0.9133, 0.1444, 0.9422, 0.1444, 0.9422, 0.1589, 0.9133, 0.1589, 0.05639, 0.3227, 0.01904, 0.2992, 0.03001, 0.285, 0.06135, 0.3161, 0.769, 0.1589, 0.7979, 0.1589, 0.7979, 0.1733, 0.769, 0.1733, 0.971, 0.1589, 0.9999, 0.1661, 0.971, 0.1733, 0.09128, 0.3426, 0.05639, 0.3227, 0.06135, 0.3161, 0.7401, 0.1589, 0.769, 0.1589, 0.769, 0.1733, 0.7401, 0.1733, 0.9422, 0.1589, 0.971, 0.1589, 0.971, 0.1733, 0.9422, 0.1733, 0.7113, 0.1589, 0.7401, 0.1589, 0.7401, 0.1733, 0.7113, 0.1733, 0.9133, 0.1589, 0.9422, 0.1589, 0.9422, 0.1733, 0.9133, 0.1733, 0.6824, 0.1589, 0.7113, 0.1589, 0.7113, 0.1733, 0.6824, 0.1733, 0.8844, 0.1589, 0.9133, 0.1589, 0.9133, 0.1733, 0.8844, 0.1733, 0.6535, 0.1589, 0.6824, 0.1589, 0.6824, 0.1733, 0.6535, 0.1733, 0.8556, 0.1589, 0.8844, 0.1589, 0.8844, 0.1733, 0.8556, 0.1733, 0.6247, 0.1589, 0.6535, 0.1589, 0.6535, 0.1733, 0.6247, 0.1733, 0.8267, 0.1589, 0.8556, 0.1589, 0.8556, 0.1733, 0.8267, 0.1733, 0.5958, 0.1589, 0.6247, 0.1589, 0.6247, 0.1733, 0.5958, 0.1733, 0.7979, 0.1589, 0.8267, 0.1589, 0.8267, 0.1733, 0.7979, 0.1733, 0.6535, 0.1733, 0.6824, 0.1733, 0.6824, 0.1877, 0.6535, 0.1877, 0.8556, 0.1733, 0.8844, 0.1733, 0.8844, 0.1877, 0.8556, 0.1877, 0.6247, 0.1733, 0.6535, 0.1733, 0.6535, 0.1877, 0.6247, 0.1877, 0.8267, 0.1733, 0.8556, 0.1733, 0.8556, 0.1877, 0.8267, 0.1877, 0.03001, 0.285, 0.0001043, 0.2455, 0.02371, 0.2309, 0.04464, 0.2746, 0.7979, 0.1733, 0.8267, 0.1733, 0.8267, 0.1877, 0.7979, 0.1877, 0.06135, 0.3161, 0.03001, 0.285, 0.04464, 0.2746, 0.06755, 0.3108, 0.769, 0.1733, 0.7979, 0.1733, 0.7979, 0.1877, 0.769, 0.1877, 0.971, 0.1733, 0.9999, 0.1805, 0.971, 0.1877, 0.09128, 0.3426, 0.06135, 0.3161, 0.06755, 0.3108, 0.7401, 0.1733, 0.769, 0.1733, 0.769, 0.1877, 0.7401, 0.1877, 0.9422, 0.1733, 0.971, 0.1733, 0.971, 0.1877, 0.9422, 0.1877, 0.7113, 0.1733, 0.7401, 0.1733, 0.7401, 0.1877, 0.7113, 0.1877, 0.9133, 0.1733, 0.9422, 0.1733, 0.9422, 0.1877, 0.9133, 0.1877, 0.6824, 0.1733, 0.7113, 0.1733, 0.7113, 0.1877, 0.6824, 0.1877, 0.8844, 0.1733, 0.9133, 0.1733, 0.9133, 0.1877, 0.8844, 0.1877, 0.971, 0.1877, 0.9999, 0.1949, 0.971, 0.2021, 0.09128, 0.3426, 0.06755, 0.3108, 0.07462, 0.307, 0.7401, 0.1877, 0.769, 0.1877, 0.769, 0.2021, 0.7401, 0.2021, 0.9422, 0.1877, 0.971, 0.1877, 0.971, 0.2021, 0.9422, 0.2021, 0.7113, 0.1877, 0.7401, 0.1877, 0.7401, 0.2021, 0.7113, 0.2021, 0.9133, 0.1877, 0.9422, 0.1877, 0.9422, 0.2021, 0.9133, 0.2021, 0.6824, 0.1877, 0.7113, 0.1877, 0.7113, 0.2021, 0.6824, 0.2021, 0.8844, 0.1877, 0.9133, 0.1877, 0.9133, 0.2021, 0.8844, 0.2021, 0.6535, 0.1877, 0.6824, 0.1877, 0.6824, 0.2021, 0.6535, 0.2021, 0.8556, 0.1877, 0.8844, 0.1877, 0.8844, 0.2021, 0.8556, 0.2021, 0.02371, 0.2309, 0.008043, 0.1807, 0.04465, 0.1727, 0.05022, 0.2234, 0.8267, 0.1877, 0.8556, 0.1877, 0.8556, 0.2021, 0.8267, 0.2021, 0.04464, 0.2746, 0.02371, 0.2309, 0.05022, 0.2234, 0.06051, 0.2679, 0.7979, 0.1877, 0.8267, 0.1877, 0.8267, 0.2021, 0.7979, 0.2021, 0.06755, 0.3108, 0.04464, 0.2746, 0.06051, 0.2679, 0.07462, 0.307, 0.769, 0.1877, 0.7979, 0.1877, 0.7979, 0.2021, 0.769, 0.2021, 0.8556, 0.2021, 0.8844, 0.2021, 0.8844, 0.2166, 0.8556, 0.2166, 0.05022, 0.2234, 0.04465, 0.1727, 0.08113, 0.1751, 0.07604, 0.2217, 0.8267, 0.2021, 0.8556, 0.2021, 0.8556, 0.2166, 0.8267, 0.2166, 0.06051, 0.2679, 0.05022, 0.2234, 0.07604, 0.2217, 0.07671, 0.2648, 0.7979, 0.2021, 0.8267, 0.2021, 0.8267, 0.2166, 0.7979, 0.2166, 0.07462, 0.307, 0.06051, 0.2679, 0.07671, 0.2648, 0.08217, 0.3048, 0.769, 0.2021, 0.7979, 0.2021, 0.7979, 0.2166, 0.769, 0.2166, 0.971, 0.2021, 0.9999, 0.2094, 0.971, 0.2166, 0.09128, 0.3426, 0.07462, 0.307, 0.08217, 0.3048, 0.7401, 0.2021, 0.769, 0.2021, 0.769, 0.2166, 0.7401, 0.2166, 0.9422, 0.2021, 0.971, 0.2021, 0.971, 0.2166, 0.9422, 0.2166, 0.7113, 0.2021, 0.7401, 0.2021, 0.7401, 0.2166, 0.7113, 0.2166, 0.9133, 0.2021, 0.9422, 0.2021, 0.9422, 0.2166, 0.9133, 0.2166, 0.6824, 0.2021, 0.7113, 0.2021, 0.7113, 0.2166, 0.6824, 0.2166, 0.8844, 0.2021, 0.9133, 0.2021, 0.9133, 0.2166, 0.8844, 0.2166, 0.04465, 0.1727, 0.04776, 0.1175, 0.09357, 0.1238, 0.08113, 0.1751, 0.7401, 0.2166, 0.769, 0.2166, 0.769, 0.231, 0.7401, 0.231, 0.9422, 0.2166, 0.971, 0.2166, 0.971, 0.231, 0.9422, 0.231, 0.1192, 0.0722, 0.1534, 0.02334, 0.1996, 0.05929, 0.1619, 0.1008, 0.9133, 0.2166, 0.9422, 0.2166, 0.9422, 0.231, 0.9133, 0.231, 0.09357, 0.1238, 0.1192, 0.0722, 0.1619, 0.1008, 0.1332, 0.1422, 0.8844, 0.2166, 0.9133, 0.2166, 0.9133, 0.231, 0.8844, 0.231, 0.08113, 0.1751, 0.09357, 0.1238, 0.1332, 0.1422, 0.1132, 0.1841, 0.8556, 0.2166, 0.8844, 0.2166, 0.8844, 0.231, 0.8556, 0.231, 0.07604, 0.2217, 0.08113, 0.1751, 0.1132, 0.1841, 0.1, 0.2251, 0.8267, 0.2166, 0.8556, 0.2166, 0.8556, 0.231, 0.8267, 0.231, 0.07671, 0.2648, 0.07604, 0.2217, 0.1, 0.2251, 0.09244, 0.2652, 0.7979, 0.2166, 0.8267, 0.2166, 0.8267, 0.231, 0.7979, 0.231, 0.08217, 0.3048, 0.07671, 0.2648, 0.09244, 0.2652, 0.08983, 0.3042, 0.769, 0.2166, 0.7979, 0.2166, 0.7979, 0.231, 0.769, 0.231, 0.971, 0.2166, 0.9999, 0.2238, 0.971, 0.231, 0.09128, 0.3426, 0.08217, 0.3048, 0.08983, 0.3042, 0.1, 0.2251, 0.1132, 0.1841, 0.1403, 0.1977, 0.1213, 0.2327, 0.8267, 0.231, 0.8556, 0.231, 0.8556, 0.2454, 0.8267, 0.2454, 0.09244, 0.2652, 0.1, 0.2251, 0.1213, 0.2327, 0.1071, 0.2686, 0.7979, 0.231, 0.8267, 0.231, 0.8267, 0.2454, 0.7979, 0.2454, 0.08983, 0.3042, 0.09244, 0.2652, 0.1071, 0.2686, 0.09727, 0.3051, 0.2502, 0.02587, 0.3069, 0.0001043, 0.3313, 0.05614, 0.2773, 0.07703, 0.971, 0.231, 0.9999, 0.2382, 0.971, 0.2454, 0.09128, 0.3426, 0.08983, 0.3042, 0.09727, 0.3051, 0.1996, 0.05929, 0.2502, 0.02587, 0.2773, 0.07703, 0.2322, 0.1021, 0.9422, 0.231, 0.971, 0.231, 0.971, 0.2454, 0.9422, 0.2454, 0.1619, 0.1008, 0.1996, 0.05929, 0.2322, 0.1021, 0.195, 0.1317, 0.9133, 0.231, 0.9422, 0.231, 0.9422, 0.2454, 0.9133, 0.2454, 0.1332, 0.1422, 0.1619, 0.1008, 0.195, 0.1317, 0.1646, 0.1638, 0.8844, 0.231, 0.9133, 0.231, 0.9133, 0.2454, 0.8844, 0.2454, 0.1132, 0.1841, 0.1332, 0.1422, 0.1646, 0.1638, 0.1403, 0.1977, 0.8556, 0.231, 0.8844, 0.231, 0.8844, 0.2454, 0.8556, 0.2454, 0.9422, 0.2454, 0.971, 0.2454, 0.971, 0.2599, 0.9422, 0.2599, 0.195, 0.1317, 0.2322, 0.1021, 0.2555, 0.141, 0.22, 0.1627, 0.9133, 0.2454, 0.9422, 0.2454, 0.9422, 0.2599, 0.9133, 0.2599, 0.1646, 0.1638, 0.195, 0.1317, 0.22, 0.1627, 0.1892, 0.1873, 0.8844, 0.2454, 0.9133, 0.2454, 0.9133, 0.2599, 0.8844, 0.2599, 0.1403, 0.1977, 0.1646, 0.1638, 0.1892, 0.1873, 0.1625, 0.2143, 0.4568, 0.05768, 0.5199, 0.07426, 0.5102, 0.1191, 0.4497, 0.1083, 0.1213, 0.2327, 0.1403, 0.1977, 0.1625, 0.2143, 0.1396, 0.2433, 0.3933, 0.05081, 0.4568, 0.05768, 0.4497, 0.1083, 0.3941, 0.1051, 0.1071, 0.2686, 0.1213, 0.2327, 0.1396, 0.2433, 0.1203, 0.2744, 0.3313, 0.05614, 0.3933, 0.05081, 0.3941, 0.1051, 0.3424, 0.1101, 0.09727, 0.3051, 0.1071, 0.2686, 0.1203, 0.2744, 0.1042, 0.3074, 0.2773, 0.07703, 0.3313, 0.05614, 0.3424, 0.1101, 0.2963, 0.123, 0.971, 0.2454, 0.9999, 0.2527, 0.971, 0.2599, 0.09128, 0.3426, 0.09727, 0.3051, 0.1042, 0.3074, 0.2322, 0.1021, 0.2773, 0.07703, 0.2963, 0.123, 0.2555, 0.141, 0.3941, 0.1051, 0.4497, 0.1083, 0.445, 0.1538, 0.3953, 0.1516, 0.1203, 0.2744, 0.1396, 0.2433, 0.1549, 0.2561, 0.1317, 0.2821, 0.3424, 0.1101, 0.3941, 0.1051, 0.3953, 0.1516, 0.3502, 0.1555, 0.1042, 0.3074, 0.1203, 0.2744, 0.1317, 0.2821, 0.1105, 0.3109, 0.2963, 0.123, 0.3424, 0.1101, 0.3502, 0.1555, 0.3095, 0.164, 0.971, 0.2599, 0.9999, 0.2671, 0.971, 0.2743, 0.09128, 0.3426, 0.1042, 0.3074, 0.1105, 0.3109, 0.2555, 0.141, 0.2963, 0.123, 0.3095, 0.164, 0.2724, 0.1769, 0.9422, 0.2599, 0.971, 0.2599, 0.971, 0.2743, 0.9422, 0.2743, 0.22, 0.1627, 0.2555, 0.141, 0.2724, 0.1769, 0.2388, 0.1929, 0.9133, 0.2599, 0.9422, 0.2599, 0.9422, 0.2743, 0.9133, 0.2743, 0.1892, 0.1873, 0.22, 0.1627, 0.2388, 0.1929, 0.2082, 0.2115, 0.8844, 0.2599, 0.9133, 0.2599, 0.9133, 0.2743, 0.8844, 0.2743, 0.1625, 0.2143, 0.1892, 0.1873, 0.2082, 0.2115, 0.1804, 0.2326, 0.4497, 0.1083, 0.5102, 0.1191, 0.502, 0.1633, 0.445, 0.1538, 0.1396, 0.2433, 0.1625, 0.2143, 0.1804, 0.2326, 0.1549, 0.2561, 0.2388, 0.1929, 0.2724, 0.1769, 0.2845, 0.2105, 0.2527, 0.222, 0.9133, 0.2743, 0.9422, 0.2743, 0.9422, 0.2887, 0.9133, 0.2887, 0.2082, 0.2115, 0.2388, 0.1929, 0.2527, 0.222, 0.2227, 0.2358, 0.502, 0.1633, 0.5584, 0.1907, 0.545, 0.2225, 0.4904, 0.203, 0.1804, 0.2326, 0.2082, 0.2115, 0.2227, 0.2358, 0.1944, 0.2519, 0.445, 0.1538, 0.502, 0.1633, 0.4904, 0.203, 0.4407, 0.1946, 0.1549, 0.2561, 0.1804, 0.2326, 0.1944, 0.2519, 0.1673, 0.2703, 0.3953, 0.1516, 0.445, 0.1538, 0.4407, 0.1946, 0.3961, 0.1926, 0.1317, 0.2821, 0.1549, 0.2561, 0.1673, 0.2703, 0.1412, 0.2914, 0.3502, 0.1555, 0.3953, 0.1516, 0.3961, 0.1926, 0.3557, 0.1952, 0.1105, 0.3109, 0.1317, 0.2821, 0.1412, 0.2914, 0.1159, 0.3154, 0.3095, 0.164, 0.3502, 0.1555, 0.3557, 0.1952, 0.3187, 0.2015, 0.971, 0.2743, 0.9999, 0.2815, 0.971, 0.2887, 0.09128, 0.3426, 0.1105, 0.3109, 0.1159, 0.3154, 0.2724, 0.1769, 0.3095, 0.164, 0.3187, 0.2015, 0.2845, 0.2105, 0.9422, 0.2743, 0.971, 0.2743, 0.971, 0.2887, 0.9422, 0.2887, 0.1412, 0.2914, 0.1673, 0.2703, 0.1769, 0.2856, 0.1488, 0.3017, 0.3557, 0.1952, 0.3961, 0.1926, 0.3964, 0.2298, 0.3595, 0.2313, 0.1159, 0.3154, 0.1412, 0.2914, 0.1488, 0.3017, 0.1204, 0.3206, 0.3187, 0.2015, 0.3557, 0.1952, 0.3595, 0.2313, 0.3251, 0.2358, 0.971, 0.2887, 0.9999, 0.296, 0.971, 0.3032, 0.09128, 0.3426, 0.1159, 0.3154, 0.1204, 0.3206, 0.2845, 0.2105, 0.3187, 0.2015, 0.3251, 0.2358, 0.2932, 0.242, 0.9422, 0.2887, 0.971, 0.2887, 0.971, 0.3032, 0.9422, 0.3032, 0.2527, 0.222, 0.2845, 0.2105, 0.2932, 0.242, 0.2628, 0.2501, 0.545, 0.2225, 0.5956, 0.256, 0.5844, 0.2761, 0.532, 0.2521, 0.2227, 0.2358, 0.2527, 0.222, 0.2628, 0.2501, 0.2335, 0.26, 0.4904, 0.203, 0.545, 0.2225, 0.532, 0.2521, 0.4821, 0.238, 0.1944, 0.2519, 0.2227, 0.2358, 0.2335, 0.26, 0.205, 0.2718, 0.4407, 0.1946, 0.4904, 0.203, 0.4821, 0.238, 0.437, 0.2315, 0.1673, 0.2703, 0.1944, 0.2519, 0.205, 0.2718, 0.1769, 0.2856, 0.3961, 0.1926, 0.4407, 0.1946, 0.437, 0.2315, 0.3964, 0.2298, 0.2335, 0.26, 0.2628, 0.2501, 0.2698, 0.2772, 0.2411, 0.2839, 0.4821, 0.238, 0.532, 0.2521, 0.5232, 0.2801, 0.4762, 0.2703, 0.205, 0.2718, 0.2335, 0.26, 0.2411, 0.2839, 0.2127, 0.2919, 0.437, 0.2315, 0.4821, 0.238, 0.4762, 0.2703, 0.4342, 0.2656, 0.1769, 0.2856, 0.205, 0.2718, 0.2127, 0.2919, 0.1839, 0.3015, 0.3964, 0.2298, 0.437, 0.2315, 0.4342, 0.2656, 0.3964, 0.2642, 0.1488, 0.3017, 0.1769, 0.2856, 0.1839, 0.3015, 0.1545, 0.3129, 0.3595, 0.2313, 0.3964, 0.2298, 0.3964, 0.2642, 0.3618, 0.2651, 0.1204, 0.3206, 0.1488, 0.3017, 0.1545, 0.3129, 0.1237, 0.3265, 0.3251, 0.2358, 0.3595, 0.2313, 0.3618, 0.2651, 0.3296, 0.2677, 0.971, 0.3032, 0.9999, 0.3104, 0.971, 0.3176, 0.09128, 0.3426, 0.1204, 0.3206, 0.1237, 0.3265, 0.2932, 0.242, 0.3251, 0.2358, 0.3296, 0.2677, 0.2991, 0.2718, 0.9422, 0.3032, 0.971, 0.3032, 0.971, 0.3176, 0.9422, 0.3176, 0.2628, 0.2501, 0.2932, 0.242, 0.2991, 0.2718, 0.2698, 0.2772, 0.532, 0.2521, 0.5844, 0.2761, 0.5758, 0.2969, 0.5232, 0.2801, 0.1237, 0.3265, 0.1545, 0.3129, 0.1583, 0.3247, 0.126, 0.3329, 0.3296, 0.2677, 0.3618, 0.2651, 0.3632, 0.2969, 0.3323, 0.2983, 0.971, 0.3176, 0.9999, 0.3248, 0.971, 0.332, 0.09128, 0.3426, 0.1237, 0.3265, 0.126, 0.3329, 0.2991, 0.2718, 0.3296, 0.2677, 0.3323, 0.2983, 0.3028, 0.3006, 0.9422, 0.3176, 0.971, 0.3176, 0.971, 0.332, 0.9422, 0.332, 0.2698, 0.2772, 0.2991, 0.2718, 0.3028, 0.3006, 0.2742, 0.3037, 0.5232, 0.2801, 0.5758, 0.2969, 0.5697, 0.3181, 0.5173, 0.3071, 0.2411, 0.2839, 0.2698, 0.2772, 0.2742, 0.3037, 0.246, 0.3075, 0.4762, 0.2703, 0.5232, 0.2801, 0.5173, 0.3071, 0.4721, 0.3008, 0.2127, 0.2919, 0.2411, 0.2839, 0.246, 0.3075, 0.2176, 0.3122, 0.4342, 0.2656, 0.4762, 0.2703, 0.4721, 0.3008, 0.4321, 0.2977, 0.1839, 0.3015, 0.2127, 0.2919, 0.2176, 0.3122, 0.1886, 0.3179, 0.3964, 0.2642, 0.4342, 0.2656, 0.4321, 0.2977, 0.3962, 0.2966, 0.1545, 0.3129, 0.1839, 0.3015, 0.1886, 0.3179, 0.1583, 0.3247, 0.3618, 0.2651, 0.3964, 0.2642, 0.3962, 0.2966, 0.3632, 0.2969, 0.4721, 0.3008, 0.5173, 0.3071, 0.5138, 0.3333, 0.4697, 0.3301, 0.2176, 0.3122, 0.246, 0.3075, 0.2484, 0.331, 0.2201, 0.3325, 0.4321, 0.2977, 0.4721, 0.3008, 0.4697, 0.3301, 0.4308, 0.3285, 0.1886, 0.3179, 0.2176, 0.3122, 0.2201, 0.3325, 0.1908, 0.3344, 0.3962, 0.2966, 0.4321, 0.2977, 0.4308, 0.3285, 0.3959, 0.3278, 0.1583, 0.3247, 0.1886, 0.3179, 0.1908, 0.3344, 0.1601, 0.3367, 0.3632, 0.2969, 0.3962, 0.2966, 0.3959, 0.3278, 0.3637, 0.3277, 0.126, 0.3329, 0.1583, 0.3247, 0.1601, 0.3367, 0.1271, 0.3394, 0.3323, 0.2983, 0.3632, 0.2969, 0.3637, 0.3277, 0.3337, 0.3281, 0.971, 0.332, 0.9999, 0.3392, 0.971, 0.3465, 0.09128, 0.3426, 0.126, 0.3329, 0.1271, 0.3394, 0.3028, 0.3006, 0.3323, 0.2983, 0.3337, 0.3281, 0.3047, 0.3288, 0.9422, 0.332, 0.971, 0.332, 0.971, 0.3465, 0.9422, 0.3465, 0.2742, 0.3037, 0.3028, 0.3006, 0.3047, 0.3288, 0.2764, 0.3297, 0.5173, 0.3071, 0.5697, 0.3181, 0.5656, 0.3393, 0.5138, 0.3333, 0.246, 0.3075, 0.2742, 0.3037, 0.2764, 0.3297, 0.2484, 0.331, 0.3337, 0.3281, 0.3637, 0.3277, 0.3637, 0.358, 0.3336, 0.3576, 0.971, 0.3465, 0.9999, 0.3537, 0.971, 0.3609, 0.09128, 0.3426, 0.1271, 0.3394, 0.1271, 0.3461, 0.3047, 0.3288, 0.3337, 0.3281, 0.3336, 0.3576, 0.3047, 0.3567, 0.9422, 0.3465, 0.971, 0.3465, 0.971, 0.3609, 0.9422, 0.3609, 0.2764, 0.3297, 0.3047, 0.3288, 0.3047, 0.3567, 0.2765, 0.3557, 0.5138, 0.3333, 0.5656, 0.3393, 0.5635, 0.3603, 0.5124, 0.3592, 0.2484, 0.331, 0.2764, 0.3297, 0.2765, 0.3557, 0.2485, 0.3544, 0.4697, 0.3301, 0.5138, 0.3333, 0.5124, 0.3592, 0.4687, 0.3588, 0.2201, 0.3325, 0.2484, 0.331, 0.2485, 0.3544, 0.2201, 0.3529, 0.4308, 0.3285, 0.4697, 0.3301, 0.4687, 0.3588, 0.4303, 0.3587, 0.1908, 0.3344, 0.2201, 0.3325, 0.2201, 0.3529, 0.1909, 0.3511, 0.3959, 0.3278, 0.4308, 0.3285, 0.4303, 0.3587, 0.3956, 0.3584, 0.1601, 0.3367, 0.1908, 0.3344, 0.1909, 0.3511, 0.1601, 0.3489, 0.3637, 0.3277, 0.3959, 0.3278, 0.3956, 0.3584, 0.3637, 0.358, 0.1271, 0.3394, 0.1601, 0.3367, 0.1601, 0.3489, 0.1271, 0.3461, 0.2201, 0.3529, 0.2485, 0.3544, 0.2462, 0.3779, 0.2178, 0.3732, 0.4303, 0.3587, 0.4687, 0.3588, 0.4693, 0.3875, 0.4305, 0.3889, 0.1909, 0.3511, 0.2201, 0.3529, 0.2178, 0.3732, 0.1886, 0.3677, 0.3956, 0.3584, 0.4303, 0.3587, 0.4305, 0.3889, 0.3953, 0.3891, 0.1601, 0.3489, 0.1909, 0.3511, 0.1886, 0.3677, 0.1582, 0.3609, 0.3637, 0.358, 0.3956, 0.3584, 0.3953, 0.3891, 0.363, 0.3886, 0.1271, 0.3461, 0.1601, 0.3489, 0.1582, 0.3609, 0.1259, 0.3527, 0.3336, 0.3576, 0.3637, 0.358, 0.363, 0.3886, 0.3324, 0.3872, 0.971, 0.3609, 0.9999, 0.3681, 0.971, 0.3753, 0.09128, 0.3426, 0.1271, 0.3461, 0.1259, 0.3527, 0.3047, 0.3567, 0.3336, 0.3576, 0.3324, 0.3872, 0.303, 0.3848, 0.9422, 0.3609, 0.971, 0.3609, 0.971, 0.3753, 0.9422, 0.3753, 0.2765, 0.3557, 0.3047, 0.3567, 0.303, 0.3848, 0.2745, 0.3817, 0.5124, 0.3592, 0.5635, 0.3603, 0.5635, 0.381, 0.513, 0.3848, 0.2485, 0.3544, 0.2765, 0.3557, 0.2745, 0.3817, 0.2462, 0.3779, 0.4687, 0.3588, 0.5124, 0.3592, 0.513, 0.3848, 0.4693, 0.3875, 0.971, 0.3753, 0.9999, 0.3825, 0.971, 0.3898, 0.09128, 0.3426, 0.1259, 0.3527, 0.1236, 0.359, 0.303, 0.3848, 0.3324, 0.3872, 0.3298, 0.4176, 0.2995, 0.4136, 0.9422, 0.3753, 0.971, 0.3753, 0.971, 0.3898, 0.9422, 0.3898, 0.2745, 0.3817, 0.303, 0.3848, 0.2995, 0.4136, 0.2703, 0.4082, 0.513, 0.3848, 0.5635, 0.381, 0.5656, 0.4014, 0.5159, 0.4106, 0.2462, 0.3779, 0.2745, 0.3817, 0.2703, 0.4082, 0.2415, 0.4016, 0.4693, 0.3875, 0.513, 0.3848, 0.5159, 0.4106, 0.4716, 0.4167, 0.2178, 0.3732, 0.2462, 0.3779, 0.2415, 0.4016, 0.2129, 0.3936, 0.4305, 0.3889, 0.4693, 0.3875, 0.4716, 0.4167, 0.4317, 0.4199, 0.1886, 0.3677, 0.2178, 0.3732, 0.2129, 0.3936, 0.184, 0.3841, 0.3953, 0.3891, 0.4305, 0.3889, 0.4317, 0.4199, 0.3953, 0.4208, 0.1582, 0.3609, 0.1886, 0.3677, 0.184, 0.3841, 0.1544, 0.3727, 0.363, 0.3886, 0.3953, 0.3891, 0.3953, 0.4208, 0.3616, 0.42, 0.1259, 0.3527, 0.1582, 0.3609, 0.1544, 0.3727, 0.1236, 0.359, 0.3324, 0.3872, 0.363, 0.3886, 0.3616, 0.42, 0.3298, 0.4176, 0.4317, 0.4199, 0.4716, 0.4167, 0.4758, 0.4469, 0.4339, 0.4523, 0.184, 0.3841, 0.2129, 0.3936, 0.2054, 0.4139, 0.177, 0.4001, 0.3953, 0.4208, 0.4317, 0.4199, 0.4339, 0.4523, 0.3954, 0.454, 0.1544, 0.3727, 0.184, 0.3841, 0.177, 0.4001, 0.1487, 0.3839, 0.3616, 0.42, 0.3953, 0.4208, 0.3954, 0.454, 0.3595, 0.453, 0.1236, 0.359, 0.1544, 0.3727, 0.1487, 0.3839, 0.1202, 0.3649, 0.3298, 0.4176, 0.3616, 0.42, 0.3595, 0.453, 0.3259, 0.4494, 0.971, 0.3898, 0.9999, 0.397, 0.971, 0.4042, 0.09128, 0.3426, 0.1236, 0.359, 0.1202, 0.3649, 0.2995, 0.4136, 0.3298, 0.4176, 0.3259, 0.4494, 0.294, 0.4434, 0.9422, 0.3898, 0.971, 0.3898, 0.971, 0.4042, 0.9422, 0.4042, 0.2703, 0.4082, 0.2995, 0.4136, 0.294, 0.4434, 0.2636, 0.4354, 0.5159, 0.4106, 0.5656, 0.4014, 0.5701, 0.4212, 0.5214, 0.4367, 0.2415, 0.4016, 0.2703, 0.4082, 0.2636, 0.4354, 0.2341, 0.4257, 0.4716, 0.4167, 0.5159, 0.4106, 0.5214, 0.4367, 0.4758, 0.4469, 0.2129, 0.3936, 0.2415, 0.4016, 0.2341, 0.4257, 0.2054, 0.4139, 0.294, 0.4434, 0.3259, 0.4494, 0.3201, 0.4833, 0.286, 0.4748, 0.9422, 0.4042, 0.971, 0.4042, 0.971, 0.4186, 0.9422, 0.4186, 0.2636, 0.4354, 0.294, 0.4434, 0.286, 0.4748, 0.254, 0.4636, 0.5214, 0.4367, 0.5701, 0.4212, 0.5775, 0.44, 0.5301, 0.4636, 0.2341, 0.4257, 0.2636, 0.4354, 0.254, 0.4636, 0.2236, 0.4502, 0.4758, 0.4469, 0.5214, 0.4367, 0.5301, 0.4636, 0.4824, 0.4787, 0.2054, 0.4139, 0.2341, 0.4257, 0.2236, 0.4502, 0.1949, 0.4341, 0.4339, 0.4523, 0.4758, 0.4469, 0.4824, 0.4787, 0.4376, 0.4869, 0.177, 0.4001, 0.2054, 0.4139, 0.1949, 0.4341, 0.1674, 0.4155, 0.3954, 0.454, 0.4339, 0.4523, 0.4376, 0.4869, 0.3958, 0.4899, 0.1487, 0.3839, 0.177, 0.4001, 0.1674, 0.4155, 0.141, 0.3943, 0.3595, 0.453, 0.3954, 0.454, 0.3958, 0.4899, 0.3567, 0.4885, 0.1202, 0.3649, 0.1487, 0.3839, 0.141, 0.3943, 0.1157, 0.3701, 0.3259, 0.4494, 0.3595, 0.453, 0.3567, 0.4885, 0.3201, 0.4833, 0.971, 0.4042, 0.9999, 0.4114, 0.971, 0.4186, 0.09128, 0.3426, 0.1202, 0.3649, 0.1157, 0.3701, 0.1674, 0.4155, 0.1949, 0.4341, 0.1809, 0.4537, 0.155, 0.43, 0.3958, 0.4899, 0.4376, 0.4869, 0.4432, 0.5247, 0.3967, 0.5298, 0.141, 0.3943, 0.1674, 0.4155, 0.155, 0.43, 0.1314, 0.4036, 0.3567, 0.4885, 0.3958, 0.4899, 0.3967, 0.5298, 0.3527, 0.5279, 0.1157, 0.3701, 0.141, 0.3943, 0.1314, 0.4036, 0.1102, 0.3745, 0.3201, 0.4833, 0.3567, 0.4885, 0.3527, 0.5279, 0.312, 0.5202, 0.971, 0.4186, 0.9999, 0.4258, 0.971, 0.4331, 0.09128, 0.3426, 0.1157, 0.3701, 0.1102, 0.3745, 0.286, 0.4748, 0.3201, 0.4833, 0.312, 0.5202, 0.2747, 0.5087, 0.9422, 0.4186, 0.971, 0.4186, 0.971, 0.4331, 0.9422, 0.4331, 0.254, 0.4636, 0.286, 0.4748, 0.2747, 0.5087, 0.2405, 0.4934, 0.9133, 0.4186, 0.9422, 0.4186, 0.9422, 0.4331, 0.9133, 0.4331, 0.2236, 0.4502, 0.254, 0.4636, 0.2405, 0.4934, 0.2093, 0.4748, 0.4824, 0.4787, 0.5301, 0.4636, 0.5401, 0.491, 0.4922, 0.5128, 0.1949, 0.4341, 0.2236, 0.4502, 0.2093, 0.4748, 0.1809, 0.4537, 0.4376, 0.4869, 0.4824, 0.4787, 0.4922, 0.5128, 0.4432, 0.5247, 0.2405, 0.4934, 0.2747, 0.5087, 0.2592, 0.546, 0.2223, 0.5245, 0.9133, 0.4331, 0.9422, 0.4331, 0.9422, 0.4475, 0.9133, 0.4475, 0.2093, 0.4748, 0.2405, 0.4934, 0.2223, 0.5245, 0.1904, 0.4998, 0.8844, 0.4331, 0.9133, 0.4331, 0.9133, 0.4475, 0.8844, 0.4475, 0.1809, 0.4537, 0.2093, 0.4748, 0.1904, 0.4998, 0.163, 0.4726, 0.4432, 0.5247, 0.4922, 0.5128, 0.5021, 0.549, 0.4519, 0.5661, 0.155, 0.43, 0.1809, 0.4537, 0.163, 0.4726, 0.1396, 0.4431, 0.3967, 0.5298, 0.4432, 0.5247, 0.4519, 0.5661, 0.3984, 0.5767, 0.1314, 0.4036, 0.155, 0.43, 0.1396, 0.4431, 0.1199, 0.4115, 0.3527, 0.5279, 0.3967, 0.5298, 0.3984, 0.5767, 0.3468, 0.5716, 0.1102, 0.3745, 0.1314, 0.4036, 0.1199, 0.4115, 0.1039, 0.378, 0.312, 0.5202, 0.3527, 0.5279, 0.3468, 0.5716, 0.301, 0.5616, 0.971, 0.4331, 0.9999, 0.4403, 0.971, 0.4475, 0.09128, 0.3426, 0.1102, 0.3745, 0.1039, 0.378, 0.2747, 0.5087, 0.312, 0.5202, 0.301, 0.5616, 0.2592, 0.546, 0.9422, 0.4331, 0.971, 0.4331, 0.971, 0.4475, 0.9422, 0.4475, 0.1199, 0.4115, 0.1396, 0.4431, 0.121, 0.454, 0.1065, 0.4173, 0.3468, 0.5716, 0.3984, 0.5767, 0.3925, 0.6266, 0.3381, 0.6205, 0.1039, 0.378, 0.1199, 0.4115, 0.1065, 0.4173, 0.0969, 0.3802, 0.301, 0.5616, 0.3468, 0.5716, 0.3381, 0.6205, 0.2862, 0.6089, 0.971, 0.4475, 0.9999, 0.4547, 0.971, 0.4619, 0.09128, 0.3426, 0.1039, 0.378, 0.0969, 0.3802, 0.2592, 0.546, 0.301, 0.5616, 0.2862, 0.6089, 0.2367, 0.5885, 0.9422, 0.4475, 0.971, 0.4475, 0.971, 0.4619, 0.9422, 0.4619, 0.2223, 0.5245, 0.2592, 0.546, 0.2367, 0.5885, 0.1973, 0.5569, 0.9133, 0.4475, 0.9422, 0.4475, 0.9422, 0.4619, 0.9133, 0.4619, 0.1904, 0.4998, 0.2223, 0.5245, 0.1973, 0.5569, 0.1658, 0.5245, 0.8844, 0.4475, 0.9133, 0.4475, 0.9133, 0.4619, 0.8844, 0.4619, 0.163, 0.4726, 0.1904, 0.4998, 0.1658, 0.5245, 0.1406, 0.4898, 0.8556, 0.4475, 0.8844, 0.4475, 0.8844, 0.4619, 0.8556, 0.4619, 0.1396, 0.4431, 0.163, 0.4726, 0.1406, 0.4898, 0.121, 0.454, 0.8267, 0.4475, 0.8556, 0.4475, 0.8556, 0.4619, 0.8267, 0.4619, 0.9133, 0.0001043, 0.9422, 0.0001043, 0.9422, 0.01454, 0.9133, 0.01454, 0.1658, 0.5245, 0.1973, 0.5569, 0.1631, 0.5891, 0.1346, 0.5464, 0.8844, 0.0001043, 0.9133, 0.0001043, 0.9133, 0.01454, 0.8844, 0.01454, 0.1406, 0.4898, 0.1658, 0.5245, 0.1346, 0.5464, 0.1132, 0.5043, 0.8556, 0.0001043, 0.8844, 0.0001043, 0.8844, 0.01454, 0.8556, 0.01454, 0.121, 0.454, 0.1406, 0.4898, 0.1132, 0.5043, 0.09922, 0.462, 0.8267, 0.0001043, 0.8556, 0.0001043, 0.8556, 0.01454, 0.8267, 0.01454, 0.1065, 0.4173, 0.121, 0.454, 0.09922, 0.462, 0.09157, 0.4208, 0.7979, 0.0001043, 0.8267, 0.0001043, 0.8267, 0.01454, 0.7979, 0.01454, 0.0969, 0.3802, 0.1065, 0.4173, 0.09157, 0.4208, 0.08941, 0.3811, 0.769, 0.0001043, 0.7979, 0.0001043, 0.7979, 0.01454, 0.769, 0.01454, 0.971, 0.0001043, 0.9999, 0.00732, 0.971, 0.01454, 0.09128, 0.3426, 0.0969, 0.3802, 0.08941, 0.3811, 0.7401, 0.0001043, 0.769, 0.0001043, 0.769, 0.01454, 0.7401, 0.01454, 0.9422, 0.0001043, 0.971, 0.0001043, 0.971, 0.01454, 0.9422, 0.01454, 0.1973, 0.5569, 0.2367, 0.5885, 0.2009, 0.6266, 0.1631, 0.5891, 0.7979, 0.01454, 0.8267, 0.01454, 0.8267, 0.02897, 0.7979, 0.02897, 0.08941, 0.3811, 0.09157, 0.4208, 0.0754, 0.4212, 0.08172, 0.3804, 0.769, 0.01454, 0.7979, 0.01454, 0.7979, 0.02897, 0.769, 0.02897, 0.971, 0.01454, 0.9999, 0.02175, 0.971, 0.02897, 0.09128, 0.3426, 0.08941, 0.3811, 0.08172, 0.3804, 0.7401, 0.01454, 0.769, 0.01454, 0.769, 0.02897, 0.7401, 0.02897, 0.9422, 0.01454, 0.971, 0.01454, 0.971, 0.02897, 0.9422, 0.02897, 0.7113, 0.01454, 0.7401, 0.01454, 0.7401, 0.02897, 0.7113, 0.02897, 0.9133, 0.01454, 0.9422, 0.01454, 0.9422, 0.02897, 0.9133, 0.02897, 0.1346, 0.5464, 0.1631, 0.5891, 0.1196, 0.6129, 0.09691, 0.5643, 0.8844, 0.01454, 0.9133, 0.01454, 0.9133, 0.02897, 0.8844, 0.02897, 0.1132, 0.5043, 0.1346, 0.5464, 0.09691, 0.5643, 0.07998, 0.5148, 0.8556, 0.01454, 0.8844, 0.01454, 0.8844, 0.02897, 0.8556, 0.02897, 0.09922, 0.462, 0.1132, 0.5043, 0.07998, 0.5148, 0.07448, 0.466, 0.8267, 0.01454, 0.8556, 0.01454, 0.8556, 0.02897, 0.8267, 0.02897, 0.09157, 0.4208, 0.09922, 0.462, 0.07448, 0.466, 0.0754, 0.4212, 0.6824, 0.02897, 0.7113, 0.02897, 0.7113, 0.0434, 0.6824, 0.0434, 0.8844, 0.02897, 0.9133, 0.02897, 0.9133, 0.0434, 0.8844, 0.0434, 0.6535, 0.02897, 0.6824, 0.02897, 0.6824, 0.0434, 0.6535, 0.0434, 0.8556, 0.02897, 0.8844, 0.02897, 0.8844, 0.0434, 0.8556, 0.0434, 0.07448, 0.466, 0.07998, 0.5148, 0.04413, 0.5151, 0.04753, 0.4646, 0.8267, 0.02897, 0.8556, 0.02897, 0.8556, 0.0434, 0.8267, 0.0434, 0.0754, 0.4212, 0.07448, 0.466, 0.04753, 0.4646, 0.0586, 0.418, 0.7979, 0.02897, 0.8267, 0.02897, 0.8267, 0.0434, 0.7979, 0.0434, 0.08172, 0.3804, 0.0754, 0.4212, 0.0586, 0.418, 0.07414, 0.3781, 0.769, 0.02897, 0.7979, 0.02897, 0.7979, 0.0434, 0.769, 0.0434, 0.971, 0.02897, 0.9999, 0.03618, 0.971, 0.0434, 0.09128, 0.3426, 0.08172, 0.3804, 0.07414, 0.3781, 0.7401, 0.02897, 0.769, 0.02897, 0.769, 0.0434, 0.7401, 0.0434, 0.9422, 0.02897, 0.971, 0.02897, 0.971, 0.0434, 0.9422, 0.0434, 0.7113, 0.02897, 0.7401, 0.02897, 0.7401, 0.0434, 0.7113, 0.0434, 0.9133, 0.02897, 0.9422, 0.02897, 0.9422, 0.0434, 0.9133, 0.0434, 0.07414, 0.3781, 0.0586, 0.418, 0.04197, 0.4108, 0.06706, 0.3742, 0.769, 0.0434, 0.7979, 0.0434, 0.7979, 0.05783, 0.769, 0.05783, 0.971, 0.0434, 0.9999, 0.05062, 0.971, 0.05783, 0.09128, 0.3426, 0.07414, 0.3781, 0.06706, 0.3742, 0.7401, 0.0434, 0.769, 0.0434, 0.769, 0.05783, 0.7401, 0.05783, 0.9422, 0.0434, 0.971, 0.0434, 0.971, 0.05783, 0.9422, 0.05783, 0.7113, 0.0434, 0.7401, 0.0434, 0.7401, 0.05783, 0.7113, 0.05783, 0.9133, 0.0434, 0.9422, 0.0434, 0.9422, 0.05783, 0.9133, 0.05783, 0.6824, 0.0434, 0.7113, 0.0434, 0.7113, 0.05783, 0.6824, 0.05783, 0.8844, 0.0434, 0.9133, 0.0434, 0.9133, 0.05783, 0.8844, 0.05783, 0.6535, 0.0434, 0.6824, 0.0434, 0.6824, 0.05783, 0.6535, 0.05783, 0.8556, 0.0434, 0.8844, 0.0434, 0.8844, 0.05783, 0.8556, 0.05783, 0.6247, 0.0434, 0.6535, 0.0434, 0.6535, 0.05783, 0.6247, 0.05783, 0.8267, 0.0434, 0.8556, 0.0434, 0.8556, 0.05783, 0.8267, 0.05783, 0.0586, 0.418, 0.04753, 0.4646, 0.02182, 0.4556, 0.04197, 0.4108, 0.7979, 0.0434, 0.8267, 0.0434, 0.8267, 0.05783, 0.7979, 0.05783, 0.8844, 0.05783, 0.9133, 0.05783, 0.9133, 0.07226, 0.8844, 0.07226, 0.6535, 0.05783, 0.6824, 0.05783, 0.6824, 0.07226, 0.6535, 0.07226, 0.8556, 0.05783, 0.8844, 0.05783, 0.8844, 0.07226, 0.8556, 0.07226, 0.6247, 0.05783, 0.6535, 0.05783, 0.6535, 0.07226, 0.6247, 0.07226, 0.8267, 0.05783, 0.8556, 0.05783, 0.8556, 0.07226, 0.8267, 0.07226, 0.5958, 0.05783, 0.6247, 0.05783, 0.6247, 0.07226, 0.5958, 0.07226, 0.7979, 0.05783, 0.8267, 0.05783, 0.8267, 0.07226, 0.7979, 0.07226, 0.06706, 0.3742, 0.04197, 0.4108, 0.02838, 0.3988, 0.06089, 0.3688, 0.769, 0.05783, 0.7979, 0.05783, 0.7979, 0.07226, 0.769, 0.07226, 0.971, 0.05783, 0.9999, 0.06505, 0.971, 0.07226, 0.09128, 0.3426, 0.06706, 0.3742, 0.06089, 0.3688, 0.7401, 0.05783, 0.769, 0.05783, 0.769, 0.07226, 0.7401, 0.07226, 0.9422, 0.05783, 0.971, 0.05783, 0.971, 0.07226, 0.9422, 0.07226, 0.7113, 0.05783, 0.7401, 0.05783, 0.7401, 0.07226, 0.7113, 0.07226, 0.9133, 0.05783, 0.9422, 0.05783, 0.9422, 0.07226, 0.9133, 0.07226, 0.6824, 0.05783, 0.7113, 0.05783, 0.7113, 0.07226, 0.6824, 0.07226, 0.769, 0.07226, 0.7979, 0.07226, 0.7979, 0.08669, 0.769, 0.08669, 0.971, 0.07226, 0.9999, 0.07948, 0.971, 0.08669, 0.09128, 0.3426, 0.06089, 0.3688, 0.05602, 0.3622, 0.7401, 0.07226, 0.769, 0.07226, 0.769, 0.08669, 0.7401, 0.08669, 0.9422, 0.07226, 0.971, 0.07226, 0.971, 0.08669, 0.9422, 0.08669, 0.7113, 0.07226, 0.7401, 0.07226, 0.7401, 0.08669, 0.7113, 0.08669, 0.9133, 0.07226, 0.9422, 0.07226, 0.9422, 0.08669, 0.9133, 0.08669, 0.6824, 0.07226, 0.7113, 0.07226, 0.7113, 0.08669, 0.6824, 0.08669, 0.8844, 0.07226, 0.9133, 0.07226, 0.9133, 0.08669, 0.8844, 0.08669, 0.6535, 0.07226, 0.6824, 0.07226, 0.6824, 0.08669, 0.6535, 0.08669, 0.8556, 0.07226, 0.8844, 0.07226, 0.8844, 0.08669, 0.8556, 0.08669, 0.6247, 0.07226, 0.6535, 0.07226, 0.6535, 0.08669, 0.6247, 0.08669, 0.8267, 0.07226, 0.8556, 0.07226, 0.8556, 0.08669, 0.8267, 0.08669, 0.5958, 0.07226, 0.6247, 0.07226, 0.6247, 0.08669, 0.5958, 0.08669, 0.7979, 0.07226, 0.8267, 0.07226, 0.8267, 0.08669, 0.7979, 0.08669, 0.06089, 0.3688, 0.02838, 0.3988, 0.01781, 0.3843, 0.05602, 0.3622, 0.6535, 0.08669, 0.6824, 0.08669, 0.6824, 0.1011, 0.6535, 0.1011, 0.8556, 0.08669, 0.8844, 0.08669, 0.8844, 0.1011, 0.8556, 0.1011, 0.6247, 0.08669, 0.6535, 0.08669, 0.6535, 0.1011, 0.6247, 0.1011, 0.8267, 0.08669, 0.8556, 0.08669, 0.8556, 0.1011, 0.8267, 0.1011, 0.5958, 0.08669, 0.6247, 0.08669, 0.6247, 0.1011, 0.5958, 0.1011, 0.7979, 0.08669, 0.8267, 0.08669, 0.8267, 0.1011, 0.7979, 0.1011, 0.05602, 0.3622, 0.01781, 0.3843, 0.01064, 0.3679, 0.05268, 0.3546, 0.769, 0.08669, 0.7979, 0.08669, 0.7979, 0.1011, 0.769, 0.1011, 0.971, 0.08669, 0.9999, 0.09391, 0.971, 0.1011, 0.09128, 0.3426, 0.05602, 0.3622, 0.05268, 0.3546, 0.7401, 0.08669, 0.769, 0.08669, 0.769, 0.1011, 0.7401, 0.1011, 0.9422, 0.08669, 0.971, 0.08669, 0.971, 0.1011, 0.9422, 0.1011, 0.7113, 0.08669, 0.7401, 0.08669, 0.7401, 0.1011, 0.7113, 0.1011, 0.9133, 0.08669, 0.9422, 0.08669, 0.9422, 0.1011, 0.9133, 0.1011, 0.6824, 0.08669, 0.7113, 0.08669, 0.7113, 0.1011, 0.6824, 0.1011, 0.8844, 0.08669, 0.9133, 0.08669, 0.9133, 0.1011, 0.8844, 0.1011, 0.09128, 0.3426, 0.05268, 0.3546, 0.05101, 0.3465, 0.7401, 0.1011, 0.769, 0.1011, 0.769, 0.1156, 0.7401, 0.1156, 0.9422, 0.1011, 0.971, 0.1011, 0.971, 0.1156, 0.9422, 0.1156, 0.7113, 0.1011, 0.7401, 0.1011, 0.7401, 0.1156, 0.7113, 0.1156, 0.9133, 0.1011, 0.9422, 0.1011, 0.9422, 0.1156, 0.9133, 0.1156, 0.6824, 0.1011, 0.7113, 0.1011, 0.7113, 0.1156, 0.6824, 0.1156, 0.8844, 0.1011, 0.9133, 0.1011, 0.9133, 0.1156, 0.8844, 0.1156, 0.6535, 0.1011, 0.6824, 0.1011, 0.6824, 0.1156, 0.6535, 0.1156, 0.8556, 0.1011, 0.8844, 0.1011, 0.8844, 0.1156, 0.8556, 0.1156, 0.6247, 0.1011, 0.6535, 0.1011, 0.6535, 0.1156, 0.6247, 0.1156, 0.8267, 0.1011, 0.8556, 0.1011, 0.8556, 0.1156, 0.8267, 0.1156, 0.5958, 0.1011, 0.6247, 0.1011, 0.6247, 0.1156, 0.5958, 0.1156, 0.7979, 0.1011, 0.8267, 0.1011, 0.8267, 0.1156, 0.7979, 0.1156, 0.05268, 0.3546, 0.01064, 0.3679, 0.007126, 0.3505, 0.05101, 0.3465, 0.769, 0.1011, 0.7979, 0.1011, 0.7979, 0.1156, 0.769, 0.1156, 0.971, 0.1011, 0.9999, 0.1083, 0.971, 0.1156])
me_sphere.materials.append(mat_material_001)
me_sphere.update()
me_cylinder = bpy.data.meshes.new('Cylinder')
me_cylinder.from_pydata([(0.0, 1.0, -1.0), (0.0, 1.0, 1.0), (0.1951, 0.9808, -1.0), (0.1951, 0.9808, 1.0), (0.3827, 0.9239, -1.0), (0.3827, 0.9239, 1.0), (0.5556, 0.8315, -1.0), (0.5556, 0.8315, 1.0), (0.7071, 0.7071, -1.0), (0.7071, 0.7071, 1.0), (0.8315, 0.5556, -1.0), (0.8586, 0.5737, 1.002), (0.9239, 0.3827, -1.0), (0.9239, 0.3827, 1.0), (0.9808, 0.1951, -1.0), (1.032, 0.2054, 1.004), (1.0, 0.0, -1.0), (1.0, 0.0, 1.0), (0.9808, -0.1951, -1.0), (0.9808, -0.1951, 1.0), (0.9239, -0.3827, -1.0), (0.9239, -0.3827, 1.0), (0.8315, -0.5556, -1.0), (0.8315, -0.5556, 1.0), (0.7071, -0.7071, -1.0), (0.7071, -0.7071, 1.0), (0.5556, -0.8315, -1.0), (0.5556, -0.8315, 1.0), (0.3827, -0.9239, -1.0), (0.3827, -0.9239, 1.0), (0.1951, -0.9808, -1.0), (0.1951, -0.9808, 1.0), (0.0, -1.0, -1.0), (0.0, -1.0, 1.0), (-0.1951, -0.9808, -1.0), (-0.1951, -0.9808, 1.0), (-0.3827, -0.9239, -1.0), (-0.3827, -0.9239, 1.0), (-0.5556, -0.8315, -1.0), (-0.5556, -0.8315, 1.0), (-0.7071, -0.7071, -1.0), (-0.7071, -0.7071, 1.0), (-0.8315, -0.5556, -1.0), (-0.8315, -0.5556, 1.0), (-0.9239, -0.3827, -1.0), (-0.9239, -0.3827, 1.0), (-0.9808, -0.1951, -1.0), (-0.9808, -0.1951, 1.0), (-1.0, 0.0, -1.0), (-1.0, 0.0, 1.0), (-0.9808, 0.1951, -1.0), (-0.9808, 0.1951, 1.0), (-0.9239, 0.3827, -1.0), (-0.9239, 0.3827, 1.0), (-0.8315, 0.5556, -1.0), (-0.8315, 0.5556, 1.0), (-0.7071, 0.7071, -1.0), (-0.7071, 0.7071, 1.0), (-0.5556, 0.8315, -1.0), (-0.5556, 0.8315, 1.0), (-0.3827, 0.9239, -1.0), (-0.3827, 0.9239, 1.0), (-0.1951, 0.9808, -1.0), (-0.1951, 0.9808, 1.0)], [], [(0, 1, 3, 2), (2, 3, 5, 4), (4, 5, 7, 6), (6, 7, 9, 8), (8, 9, 11, 10), (10, 11, 13, 12), (12, 13, 15, 14), (14, 15, 17, 16), (16, 17, 19, 18), (18, 19, 21, 20), (20, 21, 23, 22), (22, 23, 25, 24), (24, 25, 27, 26), (26, 27, 29, 28), (28, 29, 31, 30), (30, 31, 33, 32), (32, 33, 35, 34), (34, 35, 37, 36), (36, 37, 39, 38), (38, 39, 41, 40), (40, 41, 43, 42), (42, 43, 45, 44), (44, 45, 47, 46), (46, 47, 49, 48), (48, 49, 51, 50), (50, 51, 53, 52), (52, 53, 55, 54), (54, 55, 57, 56), (56, 57, 59, 58), (58, 59, 61, 60), (3, 1, 63, 61, 59, 57, 55, 53, 51, 49, 47, 45, 43, 41, 39, 37, 35, 33, 31, 29, 27, 25, 23, 21, 19, 17, 15, 13, 11, 9, 7, 5), (60, 61, 63, 62), (62, 63, 1, 0), (0, 2, 4, 6, 8, 10, 12, 14, 16, 18, 20, 22, 24, 26, 28, 30, 32, 34, 36, 38, 40, 42, 44, 46, 48, 50, 52, 54, 56, 58, 60, 62)])
_uv = me_cylinder.uv_layers.new(name='UVMap')
_uv.uv.foreach_set('vector', [0.0001665, 0.0001662, 0.5, 0.0001662, 0.5, 0.03141, 0.0001665, 0.03141, 0.0001665, 0.03141, 0.5, 0.03141, 0.5, 0.06265, 0.0001665, 0.06265, 0.0001665, 0.06265, 0.5, 0.06265, 0.5, 0.09388, 0.0001665, 0.09388, 0.0001665, 0.09388, 0.5, 0.09388, 0.5, 0.1251, 0.0001665, 0.1251, 0.0001665, 0.1251, 0.5, 0.1251, 0.5, 0.1564, 0.0001665, 0.1564, 0.0001665, 0.1564, 0.5, 0.1564, 0.5, 0.1876, 0.0001665, 0.1876, 0.0001665, 0.1876, 0.5, 0.1876, 0.5, 0.2188, 0.0001665, 0.2188, 0.0001665, 0.2188, 0.5, 0.2188, 0.5, 0.2501, 0.0001665, 0.2501, 0.0001665, 0.2501, 0.5, 0.2501, 0.5, 0.2813, 0.0001665, 0.2813, 0.0001665, 0.2813, 0.5, 0.2813, 0.5, 0.3126, 0.0001665, 0.3126, 0.0001665, 0.3126, 0.5, 0.3126, 0.5, 0.3438, 0.0001662, 0.3438, 0.0001662, 0.3438, 0.5, 0.3438, 0.5, 0.375, 0.0001662, 0.375, 0.0001662, 0.375, 0.5, 0.375, 0.5, 0.4063, 0.0001662, 0.4063, 0.0001662, 0.4063, 0.5, 0.4063, 0.5, 0.4375, 0.0001662, 0.4375, 0.0001662, 0.4375, 0.5, 0.4375, 0.5, 0.4688, 0.0001662, 0.4688, 0.0001662, 0.4688, 0.5, 0.4688, 0.5, 0.5, 0.0001662, 0.5, 0.0001662, 0.5, 0.5, 0.5, 0.5, 0.5312, 0.0001662, 0.5312, 0.0001662, 0.5312, 0.5, 0.5312, 0.5, 0.5625, 0.0001662, 0.5625, 0.0001662, 0.5625, 0.5, 0.5625, 0.5, 0.5937, 0.0001662, 0.5937, 0.0001662, 0.5937, 0.5, 0.5937, 0.5, 0.625, 0.0001662, 0.625, 0.0001662, 0.625, 0.5, 0.625, 0.5, 0.6562, 0.0001662, 0.6562, 0.0001662, 0.6562, 0.5, 0.6562, 0.5, 0.6874, 0.0001662, 0.6874, 0.0001662, 0.6874, 0.5, 0.6874, 0.5, 0.7187, 0.0001662, 0.7187, 0.0001662, 0.7187, 0.5, 0.7187, 0.5, 0.7499, 0.0001662, 0.7499, 0.0001662, 0.7499, 0.5, 0.7499, 0.5, 0.7812, 0.0001662, 0.7812, 0.0001662, 0.7812, 0.5, 0.7812, 0.5, 0.8124, 0.0001662, 0.8124, 0.0001662, 0.8124, 0.5, 0.8124, 0.5, 0.8436, 0.0001662, 0.8436, 0.0001662, 0.8436, 0.5, 0.8436, 0.5, 0.8749, 0.0001662, 0.8749, 0.0001662, 0.8749, 0.5, 0.8749, 0.5, 0.9061, 0.0001662, 0.9061, 0.0001662, 0.9061, 0.5, 0.9061, 0.5, 0.9374, 0.0001662, 0.9374, 0.8913, 0.9023, 0.8522, 0.9284, 0.8087, 0.9464, 0.7626, 0.9556, 0.7156, 0.9556, 0.6695, 0.9464, 0.626, 0.9284, 0.5869, 0.9023, 0.5536, 0.869, 0.5275, 0.8299, 0.5095, 0.7864, 0.5003, 0.7403, 0.5003, 0.6933, 0.5095, 0.6471, 0.5275, 0.6037, 0.5536, 0.5646, 0.5869, 0.5313, 0.626, 0.5052, 0.6695, 0.4872, 0.7156, 0.478, 0.7626, 0.478, 0.8087, 0.4872, 0.8522, 0.5052, 0.8913, 0.5313, 0.9246, 0.5646, 0.9507, 0.6037, 0.9687, 0.6471, 0.9779, 0.6933, 0.9779, 0.7403, 0.9687, 0.7864, 0.9507, 0.8299, 0.9246, 0.869, 0.0001662, 0.9374, 0.5, 0.9374, 0.5, 0.9686, 0.0001662, 0.9686, 0.0001662, 0.9686, 0.5, 0.9686, 0.5, 0.9998, 0.0001662, 0.9998, 0.8087, 0.4685, 0.8522, 0.4505, 0.8913, 0.4244, 0.9246, 0.3911, 0.9507, 0.352, 0.9687, 0.3086, 0.9779, 0.2624, 0.9779, 0.2154, 0.9687, 0.1693, 0.9507, 0.1258, 0.9246, 0.08673, 0.8913, 0.05347, 0.8522, 0.02734, 0.8087, 0.009342, 0.7626, 0.0001662, 0.7156, 0.0001662, 0.6695, 0.009342, 0.626, 0.02734, 0.5869, 0.05347, 0.5536, 0.08673, 0.5275, 0.1258, 0.5095, 0.1693, 0.5003, 0.2154, 0.5003, 0.2624, 0.5095, 0.3086, 0.5275, 0.352, 0.5536, 0.3911, 0.5869, 0.4244, 0.626, 0.4505, 0.6695, 0.4685, 0.7156, 0.4777, 0.7626, 0.4777])
me_cylinder.materials.append(mat_material_002)
me_cylinder.update()

# ---- objects
ob_light = bpy.data.objects.new('Light', light_light)
ob_camera = bpy.data.objects.new('Camera', cam_camera)
ob_sphere = bpy.data.objects.new('Sphere', me_sphere)
ob_cylinder = bpy.data.objects.new('Cylinder', me_cylinder)

# ---- transforms, parenting, visibility, modifiers, constraints
ob_light.location = (4.076, 1.005, 5.904)
ob_light.rotation_euler = (0.6503, 0.05522, 1.866)
ob_light.lock_rotations_4d = False
ob_light.empty_display_type = 'ARROWS'
ob_light.color = (0.0, 0.0, 0.0, 0.0)
ob_light.lineart.crease_threshold = 0.0
ob_camera.location = (7.359, -6.926, 4.958)
ob_camera.rotation_euler = (1.109, 0.0, 0.8149)
ob_camera.lock_rotations_4d = False
ob_camera.empty_display_type = 'ARROWS'
ob_camera.color = (0.0, 0.0, 0.0, 0.0)
ob_camera.display_type = 'WIRE'
ob_camera.lineart.crease_threshold = 0.0
ob_sphere.location = (0.0, 0.0, 6.13)
ob_sphere.scale = (4.0, 4.0, 4.0)
ob_cylinder.location = (0.0, 0.0, -2.0)
ob_cylinder.scale = (0.8, 0.8, 5.0)

# ---- collection membership
col_collection.objects.link(ob_light)
col_collection.objects.link(ob_camera)
col_collection.objects.link(ob_sphere)
col_collection.objects.link(ob_cylinder)

# ---- scene / render settings (as saved in the file)
scene.camera = ob_camera
scene.frame_start = 1; scene.frame_end = 250; scene.frame_set(1)
scene.render.engine = 'BLENDER_EEVEE_NEXT'
scene.cycles.sampling_pattern = 'TABULATED_SOBOL'
scene.cycles.use_light_tree = False
scene.view_settings.view_transform = 'Filmic'
bpy.context.view_layer.update()
